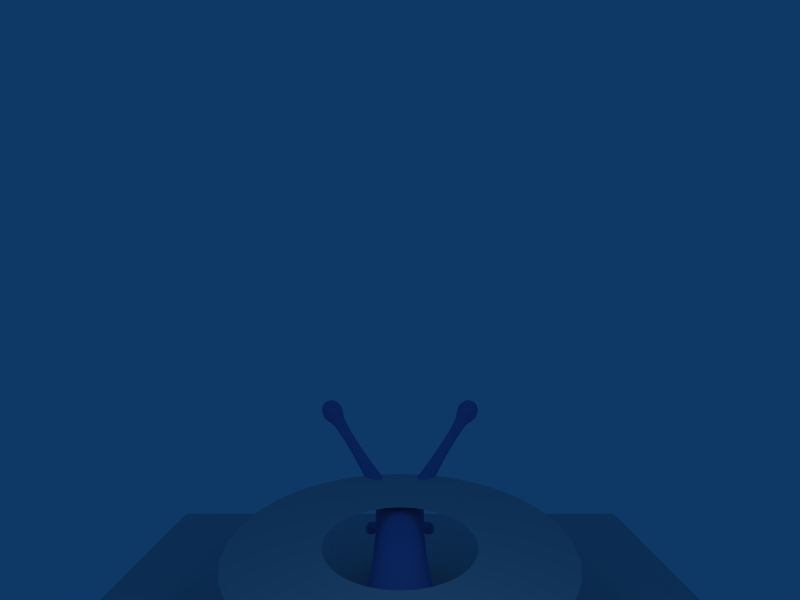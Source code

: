 # Source: Snail.blend  (saved by Blender 2.48.1; exported with 4.5.12 LTS)
import bpy
from mathutils import Matrix  # noqa: F401  (used for matrix-valued properties, if any)

bpy.ops.wm.read_factory_settings(use_empty=True)
scene = bpy.context.scene
scene.name = 'Scene'

# ---- collections
col_collection_1 = bpy.data.collections.new('Collection 1'); scene.collection.children.link(col_collection_1)
col_collection_2 = bpy.data.collections.new('Collection 2'); scene.collection.children.link(col_collection_2)
col_collection_3 = bpy.data.collections.new('Collection 3'); scene.collection.children.link(col_collection_3)

# ---- materials (node trees are filled in below, after node groups)
mat_snail = bpy.data.materials.new('Snail')
mat_snail.alpha_threshold = 0.0
mat_snail.preview_render_type = 'SHADERBALL'
mat_snail.diffuse_color = (0.4628, 0.5461, 0.816, 1.0)
mat_snail.specular_color = (0.5661, 0.8871, 0.9981)
mat_snail.roughness = 1.218
mat_snail.specular_intensity = 0.5603
mat_snail.line_color = (0.0, 0.0, 0.0, 1.0)
mat_shockwave = bpy.data.materials.new('Shockwave')
mat_shockwave.alpha_threshold = 0.0
mat_shockwave.preview_render_type = 'FLAT'
mat_shockwave.roughness = 0.5
mat_slimetrail_001 = bpy.data.materials.new('SlimeTrail.001')
mat_slimetrail_001.alpha_threshold = 0.0
mat_slimetrail_001.preview_render_type = 'FLAT'
mat_slimetrail_001.diffuse_color = (0.4392, 0.6174, 0.7529, 1.0)
mat_slimetrail_001.roughness = 0.5
mat_slimetrail_001.specular_intensity = 0.7318
mat_slimetrail_001.line_color = (0.0, 0.0, 0.0, 1.0)

# ---- material node trees

# ---- world
world_world = bpy.data.worlds.new('World'); scene.world = world_world
world_world.color = (0.05656, 0.2208, 0.4)
world_world.use_sun_shadow = False
world_world.sun_shadow_jitter_overblur = 0.0
world_world.cycles.sampling_method = 'MANUAL'
world_world.cycles.sample_map_resolution = 256

# ---- cameras
cam_camera = bpy.data.cameras.new('Camera')
cam_camera.passepartout_alpha = 0.2
cam_camera.clip_end = 100.0
cam_camera.lens = 25.0
cam_camera.show_passepartout = False
cam_camera.show_safe_areas = True
cam_camera.dof.focus_distance = 0.0
cam_camera.dof.aperture_fstop = 128.0

# ---- lights
light_lamp = bpy.data.lights.new('Lamp', 'POINT')
light_lamp.transmission_factor = 0.0
light_lamp.energy = 100.0
light_lamp.shadow_buffer_clip_start = 0.5
light_lamp.shadow_soft_size = 1.0
light_lamp.shadow_maximum_resolution = 0.006
light_lamp.use_absolute_resolution = True
light_lamp.cycles.use_multiple_importance_sampling = False

# ---- meshes
me_cube_001 = bpy.data.meshes.new('Cube.001')
me_cube_001.from_pydata([(10.0, 10.0, -12.0), (10.0, -10.0, -12.0), (-10.0, -10.0, -12.0), (-10.0, 10.0, -12.0), (10.0, 10.0, 8.0), (10.0, -10.0, 8.0), (-10.0, -10.0, 8.0), (-10.0, 10.0, 8.0), (-10.0, -10.0, -27.0), (-10.0, 10.0, -27.0), (10.0, 10.0, -27.0), (10.0, -10.0, -27.0), (10.0, 30.0, -27.0), (-10.0, 30.0, -27.0), (10.0, 30.0, -12.0), (-10.0, 30.0, -12.0)], [], [(4, 7, 6, 5), (0, 4, 5, 1), (1, 5, 6, 2), (2, 6, 7, 3), (4, 0, 3, 7), (2, 3, 9, 8), (0, 1, 11, 10), (1, 2, 8, 11), (10, 11, 8, 9), (10, 9, 13, 12), (0, 10, 12, 14), (9, 3, 15, 13), (3, 0, 14, 15), (15, 14, 12, 13)])
me_cube_001.use_remesh_preserve_volume = False
me_cube_001.use_remesh_preserve_attributes = False
me_cube_001.use_mirror_vertex_groups = False
me_cube_001.update()
me_cube_002 = bpy.data.meshes.new('Cube.002')
me_cube_002.from_pydata([(1.285, 0.5, -1.0), (-1.285, 0.5, -1.0), (1.156, -1.499, -1.0), (-1.156, -1.499, -1.0), (0.8726, 0.5, 0.09368), (-0.8726, 0.5, 0.09368), (0.7722, -1.502, 0.4931), (-0.7722, -1.502, 0.519), (0.737, -2.501, 0.6675), (-0.737, -2.501, 0.6675), (1.0, -2.501, -1.0), (-1.0, -2.501, -1.0), (0.8521, 1.5, -0.07022), (-0.8521, 1.5, -0.07022), (1.228, 1.5, -1.0), (-1.228, 1.5, -1.0), (0.7886, 2.257, -1.0), (-0.7886, 2.257, -1.0), (0.6342, 2.257, -0.2885), (-0.6342, 2.257, -0.2885), (0.8871, -4.5, -0.5776), (-0.8871, -4.5, -0.5776), (0.7451, -4.481, 0.9251), (-0.7451, -4.481, 0.9251), (0.8613, -5.552, 0.5598), (-0.8613, -5.552, 0.5598), (0.9642, -5.83, 1.263), (-0.9642, -5.83, 1.263), (0.5215, -6.251, 1.294), (-0.5215, -6.251, 1.294), (0.9578, -6.295, 0.8908), (-0.9578, -6.295, 0.8908), (0.6496, -5.946, 1.354), (-0.6496, -5.946, 1.354), (1.062, -5.961, 0.9741), (-1.062, -5.961, 0.9741), (0.6357, -6.398, 0.9942), (-0.6357, -6.398, 0.9942), (2.368, -8.257, 2.978), (-2.367, -8.257, 2.978), (2.684, -7.99, 2.962), (-2.683, -7.99, 2.962), (2.398, -7.949, 3.235), (-2.398, -7.949, 3.235), (2.571, -8.208, 2.856), (-2.571, -8.208, 2.856), (2.239, -8.175, 3.159), (-2.239, -8.175, 3.159), (2.611, -7.873, 3.129), (-2.611, -7.873, 3.129), (0.8969, -5.861, -0.4972), (-0.8969, -5.861, -0.4972), (0.4967, -6.244, -0.4965), (-0.4967, -6.244, -0.4965), (0.8489, -6.2, -0.1296), (-0.8489, -6.2, -0.1296), (0.5679, -5.928, -0.5468), (-0.5679, -5.928, -0.5468), (0.9154, -5.918, -0.2071), (-0.9154, -5.918, -0.2071), (0.5442, -6.267, -0.1962), (-0.5442, -6.267, -0.1962), (0.8125, -6.396, -0.388), (-0.8125, -6.396, -0.388), (1.034, -6.187, -0.3945), (-1.034, -6.187, -0.3945), (0.8267, -6.193, -0.5977), (-0.8267, -6.193, -0.5977), (0.9947, -6.356, -0.3482), (-0.9947, -6.356, -0.3482), (0.7841, -6.382, -0.5676), (-0.7841, -6.382, -0.5676), (1.023, -6.153, -0.568), (-1.023, -6.153, -0.568), (1.226, -6.159, -0.7014), (-1.226, -6.159, -0.7014), (0.8069, -6.561, -0.7006), (-0.8069, -6.561, -0.7006), (1.176, -6.515, -0.316), (-1.176, -6.515, -0.316), (0.8816, -6.23, -0.7534), (-0.8816, -6.23, -0.7534), (1.246, -6.219, -0.3972), (-1.246, -6.219, -0.3972), (0.8568, -6.584, -0.3859), (-0.8568, -6.584, -0.3859), (1.026, -6.685, -0.5604), (-1.026, -6.685, -0.5604), (1.318, -6.411, -0.5689), (-1.318, -6.411, -0.5689), (1.045, -6.419, -0.8356), (-1.045, -6.419, -0.8356), (1.266, -6.632, -0.5081), (-1.266, -6.632, -0.5081), (0.989, -6.667, -0.7961), (-0.989, -6.667, -0.7961), (1.303, -6.366, -0.7967), (-1.303, -6.366, -0.7967), (1.244, -6.61, -0.7364), (-1.244, -6.61, -0.7364), (0.7988, -5.141, 0.9712), (-0.7988, -5.141, 0.9712), (0.2221, -6.05, 1.13), (-0.2221, -6.05, 1.13), (0.8013, -6.133, 0.5346), (-0.8013, -6.133, 0.5346), (0.2864, -6.236, 0.6078), (-0.2864, -6.236, 0.6078), (0.8751, -5.164, -0.48), (-0.8751, -5.164, -0.48), (0.2047, -6.133, -0.5202), (-0.2047, -6.133, -0.5202), (0.8066, -6.101, 0.08796), (-0.8066, -6.101, 0.08796), (0.2755, -5.613, -0.5171), (-0.2755, -5.613, -0.5171), (0.9004, -5.58, -0.02099), (-0.8857, -5.58, -0.02099), (0.3323, -6.272, 0.009091), (-0.3323, -6.272, 0.009091), (0.2469, -5.405, 1.242), (-0.2469, -5.405, 1.242), (0.3291, 0.5, 0.3907), (-0.3291, 0.5, 0.3907), (0.3262, -1.499, 0.9516), (-0.3262, -1.499, 0.9516), (0.3313, -2.501, 0.9105), (-0.3313, -2.501, 0.9105), (0.33, 1.5, 0.1768), (-0.33, 1.5, 0.1768), (0.1447, 3.064, -1.0), (-0.1447, 3.064, -1.0), (0.2251, 2.257, -0.1105), (-0.2251, 2.257, -0.1105), (0.3, -4.481, 1.21), (-0.3, -4.481, 1.21), (8.699e-08, -6.133, -0.2969), (1.853, -7.331, 2.064), (-1.853, -7.331, 2.064), (1.649, -7.386, 2.134), (-1.649, -7.386, 2.134), (1.572, -7.304, 2.323), (-1.572, -7.304, 2.323), (1.863, -7.033, 2.299), (-1.863, -7.033, 2.299), (1.924, -7.119, 2.121), (-1.924, -7.119, 2.121), (1.663, -7.101, 2.364), (-1.663, -7.101, 2.364), (1.235, -0.5, -1.0), (-1.235, -0.5, -1.0), (0.832, -0.5, 0.3156), (-0.832, -0.5, 0.3286), (0.3315, -0.5, 0.6934), (-0.3315, -0.5, 0.6934), (0.9184, -3.501, -0.8333), (-0.9184, -3.501, -0.8333), (0.7213, -3.501, 0.6923), (-0.7213, -3.501, 0.6923), (0.3072, -3.501, 0.9564), (-0.3072, -3.501, 0.9564), (3.06, -8.744, 3.736), (2.261, -8.295, 3.355), (2.325, -8.57, 3.654), (2.656, -8.756, 3.812), (2.783, -8.947, 3.509), (2.505, -8.84, 3.226), (2.388, -8.486, 3.052), (2.71, -8.379, 2.882), (2.96, -8.689, 2.985), (3.105, -8.84, 3.339), (3.3, -8.542, 3.471), (3.236, -8.267, 3.172), (2.905, -8.081, 3.014), (2.778, -7.89, 3.317), (3.056, -7.997, 3.6), (3.173, -8.351, 3.773), (2.851, -8.458, 3.944), (2.601, -8.148, 3.841), (2.456, -7.997, 3.487), (-2.456, -7.997, 3.487), (-2.601, -8.148, 3.841), (-2.851, -8.458, 3.944), (-3.173, -8.351, 3.773), (-3.056, -7.997, 3.6), (-2.778, -7.89, 3.317), (-2.905, -8.081, 3.014), (-3.236, -8.267, 3.172), (-3.3, -8.542, 3.471), (-3.105, -8.84, 3.339), (-2.96, -8.689, 2.985), (-2.71, -8.379, 2.882), (-2.388, -8.486, 3.052), (-2.504, -8.84, 3.226), (-2.783, -8.947, 3.509), (-2.656, -8.756, 3.812), (-2.325, -8.57, 3.654), (-2.261, -8.295, 3.355), (-3.06, -8.744, 3.736), (2.265e-07, -1.5, -7.0), (2.265e-07, -1.5, 7.0), (-7.0, -1.533, 0.0), (7.0, -1.5, 0.0), (1.434e-06, -9.5, 0.0)], [], [(2, 6, 8, 10), (9, 7, 3, 11), (4, 0, 14, 12), (15, 1, 5, 13), (12, 14, 16, 18), (17, 15, 13, 19), (124, 126, 8, 6), (9, 127, 125, 7), (128, 122, 4, 12), (5, 123, 129, 13), (132, 128, 12, 18), (13, 129, 133, 19), (60, 52, 70, 62), (71, 53, 61, 63), (54, 60, 62, 68), (63, 61, 55, 69), (58, 54, 68, 64), (69, 55, 59, 65), (50, 58, 64, 72), (65, 59, 51, 73), (56, 50, 72, 66), (73, 51, 57, 67), (52, 56, 66, 70), (67, 57, 53, 71), (70, 66, 80, 76), (81, 67, 71, 77), (66, 72, 74, 80), (75, 73, 67, 81), (72, 64, 82, 74), (83, 65, 73, 75), (64, 68, 78, 82), (79, 69, 65, 83), (68, 62, 84, 78), (85, 63, 69, 79), (62, 70, 76, 84), (77, 71, 63, 85), (84, 76, 94, 86), (95, 77, 85, 87), (78, 84, 86, 92), (87, 85, 79, 93), (82, 78, 92, 88), (93, 79, 83, 89), (74, 82, 88, 96), (89, 83, 75, 97), (80, 74, 96, 90), (97, 75, 81, 91), (76, 80, 90, 94), (91, 81, 77, 95), (134, 120, 100, 22), (101, 121, 135, 23), (100, 26, 34, 24), (35, 27, 101, 25), (24, 34, 30, 104), (31, 35, 25, 105), (104, 30, 36, 106), (37, 31, 105, 107), (106, 36, 28, 102), (29, 37, 107, 103), (108, 50, 56, 114), (57, 51, 109, 115), (114, 56, 52, 110), (53, 57, 115, 111), (112, 54, 58, 116), (59, 55, 113, 117), (116, 58, 50, 108), (51, 59, 117, 109), (110, 52, 60, 118), (61, 53, 111, 119), (118, 60, 54, 112), (55, 61, 119, 113), (104, 106, 118, 112), (119, 107, 105, 113), (104, 112, 116, 24), (117, 113, 105, 25), (100, 120, 32, 26), (33, 121, 101, 27), (32, 120, 102, 28), (103, 121, 33, 29), (22, 100, 108, 20), (109, 101, 23, 21), (116, 108, 100, 24), (101, 109, 117, 25), (119, 118, 106, 107), (107, 106, 102, 103), (103, 102, 120, 121), (121, 120, 134, 135), (127, 126, 124, 125), (123, 122, 128, 129), (129, 128, 132, 133), (133, 132, 130, 131), (136, 115, 114), (110, 136, 114), (136, 111, 115), (136, 118, 119), (111, 136, 119), (136, 110, 118), (87, 93, 99), (87, 99, 95), (89, 97, 99), (89, 99, 93), (91, 95, 99), (91, 99, 97), (98, 92, 86), (98, 86, 94), (98, 96, 88), (98, 88, 92), (98, 94, 90), (98, 90, 96), (17, 131, 130, 16), (14, 15, 17, 16), (0, 1, 15, 14), (2, 10, 11, 3), (108, 114, 115, 109), (20, 108, 109, 21), (19, 133, 131), (19, 131, 17), (130, 132, 18), (130, 18, 16), (30, 137, 139, 36), (137, 44, 38, 139), (45, 138, 140, 39), (138, 31, 37, 140), (36, 139, 141, 28), (139, 38, 46, 141), (39, 140, 142, 47), (140, 37, 29, 142), (26, 143, 145, 34), (143, 48, 40, 145), (49, 144, 146, 41), (144, 27, 35, 146), (34, 145, 137, 30), (145, 40, 44, 137), (41, 146, 138, 45), (146, 35, 31, 138), (28, 141, 147, 32), (141, 46, 42, 147), (47, 142, 148, 43), (142, 29, 33, 148), (32, 147, 143, 26), (147, 42, 48, 143), (43, 148, 144, 49), (148, 33, 27, 144), (149, 0, 4, 151), (151, 6, 2, 149), (7, 152, 150, 3), (152, 5, 1, 150), (122, 153, 151, 4), (153, 124, 6, 151), (125, 154, 152, 7), (154, 123, 5, 152), (124, 153, 154, 125), (153, 122, 123, 154), (0, 149, 150, 1), (149, 2, 3, 150), (126, 159, 157, 8), (159, 134, 22, 157), (135, 160, 158, 23), (160, 127, 9, 158), (20, 155, 157, 22), (155, 10, 8, 157), (11, 156, 158, 9), (156, 21, 23, 158), (134, 159, 160, 135), (159, 126, 127, 160), (10, 155, 156, 11), (155, 20, 21, 156), (179, 162, 163, 178), (178, 163, 164, 177), (177, 164, 161), (164, 165, 161), (163, 166, 165, 164), (162, 167, 166, 163), (167, 168, 169, 166), (166, 169, 170, 165), (165, 170, 161), (170, 171, 161), (169, 172, 171, 170), (168, 173, 172, 169), (173, 174, 175, 172), (172, 175, 176, 171), (171, 176, 161), (176, 177, 161), (175, 178, 177, 176), (174, 179, 178, 175), (168, 167, 38, 44), (167, 162, 46, 38), (162, 179, 42, 46), (179, 174, 48, 42), (174, 173, 40, 48), (173, 168, 44, 40), (186, 41, 45, 191), (185, 49, 41, 186), (180, 43, 49, 185), (197, 47, 43, 180), (192, 39, 47, 197), (191, 45, 39, 192), (185, 184, 181, 180), (184, 183, 182, 181), (183, 198, 182), (188, 198, 183), (187, 188, 183, 184), (186, 187, 184, 185), (191, 190, 187, 186), (190, 189, 188, 187), (189, 198, 188), (194, 198, 189), (193, 194, 189, 190), (192, 193, 190, 191), (197, 196, 193, 192), (196, 195, 194, 193), (195, 198, 194), (182, 198, 195), (181, 182, 195, 196), (180, 181, 196, 197)])
me_cube_002.polygons.foreach_set('use_smooth', [True] * 214)
_k = {(2, 10): 0.8, (3, 11): 0.8, (0, 14): 0.8, (1, 15): 0.8, (14, 16): 0.8, (15, 17): 0.8, (16, 130): 0.8, (17, 131): 0.8, (20, 108): 0.49804, (21, 109): 0.49804, (0, 149): 0.8, (2, 149): 0.8, (1, 150): 0.8, (3, 150): 0.8, (10, 155): 1.0, (20, 155): 1.0, (11, 156): 1.0, (21, 156): 1.0}
me_cube_002.attributes.new('crease_edge', 'FLOAT', 'EDGE').data.foreach_set('value', [_k.get((min(e.vertices), max(e.vertices)), 0.0) for e in me_cube_002.edges])
_uv = me_cube_002.uv_layers.new(name='UVTex')
_uv.uv.foreach_set('vector', [0.8391, 0.5951, 0.8156, 0.6379, 0.7803, 0.6397, 0.805, 0.5899, 0.7802, 0.7135, 0.8156, 0.7147, 0.8399, 0.7576, 0.8054, 0.7631, 0.8832, 0.6403, 0.9056, 0.6103, 0.9369, 0.6232, 0.9152, 0.6452, 0.938, 0.7276, 0.9067, 0.7413, 0.8836, 0.7117, 0.9157, 0.7061, 0.9152, 0.6452, 0.9369, 0.6232, 0.9583, 0.6424, 0.9404, 0.6545, 0.9591, 0.7079, 0.938, 0.7276, 0.9157, 0.7061, 0.9409, 0.6963, 0.8114, 0.6637, 0.7769, 0.6626, 0.7803, 0.6397, 0.8156, 0.6379, 0.7802, 0.7135, 0.7767, 0.6907, 0.8116, 0.6893, 0.8156, 0.7147, 0.909, 0.6646, 0.8778, 0.6636, 0.8832, 0.6403, 0.9152, 0.6452, 0.8836, 0.7117, 0.8778, 0.6884, 0.9089, 0.6869, 0.9157, 0.7061, 0.9368, 0.6684, 0.909, 0.6646, 0.9152, 0.6452, 0.9404, 0.6545, 0.9157, 0.7061, 0.9089, 0.6869, 0.9372, 0.6825, 0.9409, 0.6963, 0.4983, 0.6414, 0.4726, 0.6413, 0.462, 0.6155, 0.4755, 0.6115, 0.46, 0.7281, 0.4707, 0.7025, 0.4967, 0.7038, 0.4734, 0.7326, 0.5015, 0.6191, 0.4983, 0.6414, 0.4755, 0.6115, 0.4733, 0.5944, 0.4734, 0.7326, 0.4967, 0.7038, 0.4998, 0.7263, 0.4707, 0.7498, 0.4974, 0.5944, 0.5015, 0.6191, 0.4733, 0.5944, 0.4762, 0.587, 0.4707, 0.7498, 0.4998, 0.7263, 0.4951, 0.7508, 0.4733, 0.7574, 0.4269, 0.626, 0.4183, 0.607, 0.4365, 0.5926, 0.442, 0.5998, 0.4334, 0.7499, 0.4157, 0.7341, 0.4252, 0.7158, 0.4393, 0.7429, 0.4427, 0.6428, 0.4269, 0.626, 0.442, 0.5998, 0.4472, 0.6168, 0.4393, 0.7429, 0.4252, 0.7158, 0.4402, 0.6996, 0.4453, 0.7261, 0.4726, 0.6413, 0.4427, 0.6428, 0.4472, 0.6168, 0.462, 0.6155, 0.4453, 0.7261, 0.4402, 0.6996, 0.4707, 0.7025, 0.46, 0.7281, 0.462, 0.6155, 0.4472, 0.6168, 0.4504, 0.6067, 0.4587, 0.6021, 0.448, 0.7365, 0.4453, 0.7261, 0.46, 0.7281, 0.4562, 0.7415, 0.4472, 0.6168, 0.442, 0.5998, 0.4439, 0.5924, 0.4504, 0.6067, 0.4409, 0.7505, 0.4393, 0.7429, 0.4453, 0.7261, 0.448, 0.7365, 0.442, 0.5998, 0.4365, 0.5926, 0.4363, 0.5869, 0.4439, 0.5924, 0.4329, 0.7556, 0.4334, 0.7499, 0.4393, 0.7429, 0.4409, 0.7505, 0.4762, 0.587, 0.4733, 0.5944, 0.4689, 0.5886, 0.4747, 0.5812, 0.466, 0.7555, 0.4707, 0.7498, 0.4733, 0.7574, 0.4715, 0.7632, 0.4733, 0.5944, 0.4755, 0.6115, 0.4676, 0.6026, 0.4689, 0.5886, 0.4652, 0.7413, 0.4734, 0.7326, 0.4707, 0.7498, 0.466, 0.7555, 0.4755, 0.6115, 0.462, 0.6155, 0.4587, 0.6021, 0.4676, 0.6026, 0.4562, 0.7415, 0.46, 0.7281, 0.4734, 0.7326, 0.4652, 0.7413, 0.4676, 0.6026, 0.4587, 0.6021, 0.4553, 0.5821, 0.4613, 0.5905, 0.452, 0.7614, 0.4562, 0.7415, 0.4652, 0.7413, 0.4583, 0.7533, 0.4689, 0.5886, 0.4676, 0.6026, 0.4613, 0.5905, 0.4648, 0.5829, 0.4583, 0.7533, 0.4652, 0.7413, 0.466, 0.7555, 0.4616, 0.7611, 0.4747, 0.5812, 0.4689, 0.5886, 0.4648, 0.5829, 0.4687, 0.5764, 0.4616, 0.7611, 0.466, 0.7555, 0.4715, 0.7632, 0.4652, 0.7678, 0.4439, 0.5924, 0.4363, 0.5869, 0.4407, 0.5808, 0.4462, 0.586, 0.437, 0.762, 0.4329, 0.7556, 0.4409, 0.7505, 0.4429, 0.757, 0.4504, 0.6067, 0.4439, 0.5924, 0.4462, 0.586, 0.4522, 0.5925, 0.4429, 0.757, 0.4409, 0.7505, 0.448, 0.7365, 0.4492, 0.7509, 0.4587, 0.6021, 0.4504, 0.6067, 0.4522, 0.5925, 0.4553, 0.5821, 0.4492, 0.7509, 0.448, 0.7365, 0.4562, 0.7415, 0.452, 0.7614, 0.6977, 0.6624, 0.6478, 0.6596, 0.6805, 0.6325, 0.708, 0.6347, 0.6794, 0.7192, 0.6463, 0.6908, 0.6978, 0.6902, 0.7074, 0.718, 0.6805, 0.6325, 0.643, 0.6097, 0.661, 0.5939, 0.6812, 0.6034, 0.6593, 0.7574, 0.6417, 0.7409, 0.6794, 0.7192, 0.6797, 0.7485, 0.5249, 0.5824, 0.5422, 0.5831, 0.5637, 0.5945, 0.5454, 0.6196, 0.562, 0.753, 0.5403, 0.7638, 0.5227, 0.7639, 0.5442, 0.727, 0.5454, 0.6196, 0.5637, 0.5945, 0.5824, 0.6115, 0.5616, 0.6532, 0.5811, 0.7368, 0.562, 0.753, 0.5442, 0.727, 0.5619, 0.6943, 0.5616, 0.6532, 0.5824, 0.6115, 0.604, 0.6146, 0.6011, 0.6559, 0.6027, 0.7347, 0.5811, 0.7368, 0.5619, 0.6943, 0.6013, 0.6931, 0.4024, 0.6296, 0.4269, 0.626, 0.4427, 0.6428, 0.4267, 0.6603, 0.4402, 0.6996, 0.4252, 0.7158, 0.4012, 0.7095, 0.4216, 0.682, 0.4267, 0.6603, 0.4427, 0.6428, 0.4726, 0.6413, 0.4694, 0.6583, 0.4707, 0.7025, 0.4402, 0.6996, 0.4216, 0.682, 0.4681, 0.6854, 0.5203, 0.6203, 0.5015, 0.6191, 0.4974, 0.5944, 0.5067, 0.5846, 0.4951, 0.7508, 0.4998, 0.7263, 0.5188, 0.7258, 0.5042, 0.761, 0.4055, 0.6107, 0.4183, 0.607, 0.4269, 0.626, 0.4024, 0.6296, 0.4252, 0.7158, 0.4157, 0.7341, 0.4028, 0.7293, 0.4012, 0.7095, 0.4694, 0.6583, 0.4726, 0.6413, 0.4983, 0.6414, 0.5185, 0.656, 0.4967, 0.7038, 0.4707, 0.7025, 0.4681, 0.6854, 0.5167, 0.6902, 0.5185, 0.656, 0.4983, 0.6414, 0.5015, 0.6191, 0.5203, 0.6203, 0.4998, 0.7263, 0.4967, 0.7038, 0.5167, 0.6902, 0.5188, 0.7258, 0.5454, 0.6196, 0.5616, 0.6532, 0.5185, 0.656, 0.5203, 0.6203, 0.5167, 0.6902, 0.5619, 0.6943, 0.5442, 0.727, 0.5188, 0.7258, 0.5454, 0.6196, 0.5203, 0.6203, 0.5067, 0.5846, 0.5249, 0.5824, 0.5042, 0.761, 0.5188, 0.7258, 0.5442, 0.727, 0.5227, 0.7639, 0.6805, 0.6325, 0.6478, 0.6596, 0.6244, 0.6196, 0.643, 0.6097, 0.6232, 0.7306, 0.6463, 0.6908, 0.6794, 0.7192, 0.6417, 0.7409, 0.6244, 0.6196, 0.6478, 0.6596, 0.6011, 0.6559, 0.604, 0.6146, 0.6013, 0.6931, 0.6463, 0.6908, 0.6232, 0.7306, 0.6027, 0.7347, 0.708, 0.6347, 0.6805, 0.6325, 0.7162, 0.5814, 0.7364, 0.5886, 0.7149, 0.7714, 0.6794, 0.7192, 0.7074, 0.718, 0.7355, 0.7644, 0.6949, 0.5856, 0.7162, 0.5814, 0.6805, 0.6325, 0.6812, 0.6034, 0.6794, 0.7192, 0.7149, 0.7714, 0.6934, 0.7668, 0.6797, 0.7485, 0.5167, 0.6902, 0.5185, 0.656, 0.5616, 0.6532, 0.5619, 0.6943, 0.5619, 0.6943, 0.5616, 0.6532, 0.6011, 0.6559, 0.6013, 0.6931, 0.6013, 0.6931, 0.6011, 0.6559, 0.6478, 0.6596, 0.6463, 0.6908, 0.6463, 0.6908, 0.6478, 0.6596, 0.6977, 0.6624, 0.6978, 0.6902, 0.7767, 0.6907, 0.7769, 0.6626, 0.8114, 0.6637, 0.8116, 0.6893, 0.8778, 0.6884, 0.8778, 0.6636, 0.909, 0.6646, 0.9089, 0.6869, 0.9089, 0.6869, 0.909, 0.6646, 0.9368, 0.6684, 0.9372, 0.6825, 0.9372, 0.6825, 0.9368, 0.6684, 0.9763, 0.6705, 0.9763, 0.6794, 0.4808, 0.6722, 0.4216, 0.682, 0.4267, 0.6603, 0.4694, 0.6583, 0.4808, 0.6722, 0.4267, 0.6603, 0.4808, 0.6722, 0.4681, 0.6854, 0.4216, 0.682, 0.4808, 0.6722, 0.5185, 0.656, 0.5167, 0.6902, 0.4681, 0.6854, 0.4808, 0.6722, 0.5167, 0.6902, 0.4808, 0.6722, 0.4694, 0.6583, 0.5185, 0.656, 0.4583, 0.7533, 0.4616, 0.7611, 0.4571, 0.7674, 0.4583, 0.7533, 0.4571, 0.7674, 0.452, 0.7614, 0.437, 0.762, 0.4429, 0.757, 0.4447, 0.7649, 0.4652, 0.7678, 0.4571, 0.7674, 0.4616, 0.7611, 0.4492, 0.7509, 0.452, 0.7614, 0.4447, 0.7649, 0.4492, 0.7509, 0.4447, 0.7649, 0.4429, 0.757, 0.4607, 0.5765, 0.4648, 0.5829, 0.4613, 0.5905, 0.4607, 0.5765, 0.4613, 0.5905, 0.4553, 0.5821, 0.4484, 0.5783, 0.4462, 0.586, 0.4407, 0.5808, 0.4607, 0.5765, 0.4687, 0.5764, 0.4648, 0.5829, 0.4484, 0.5783, 0.4553, 0.5821, 0.4522, 0.5925, 0.4484, 0.5783, 0.4522, 0.5925, 0.4462, 0.586, 0.06009, 0.7003, 0.02371, 0.6703, 0.02391, 0.6571, 0.06121, 0.6283, 0.09606, 0.6088, 0.09433, 0.7209, 0.06009, 0.7003, 0.06121, 0.6283, 0.1417, 0.6069, 0.1399, 0.7242, 0.09433, 0.7209, 0.09606, 0.6088, 0.2329, 0.6142, 0.2785, 0.622, 0.2771, 0.7133, 0.2313, 0.7197, 0.4024, 0.6296, 0.4267, 0.6603, 0.4216, 0.682, 0.4012, 0.7095, 0.3718, 0.6286, 0.4024, 0.6296, 0.4012, 0.7095, 0.3705, 0.7096, 0.9409, 0.6963, 0.9372, 0.6825, 0.9763, 0.6794, 0.9409, 0.6963, 0.9763, 0.6794, 0.9591, 0.7079, 0.9763, 0.6705, 0.9368, 0.6684, 0.9404, 0.6545, 0.9763, 0.6705, 0.9404, 0.6545, 0.9583, 0.6424, 0.5637, 0.5945, 0.5851, 0.5021, 0.5967, 0.507, 0.5824, 0.6115, 0.5851, 0.5021, 0.5896, 0.412, 0.6009, 0.412, 0.5967, 0.507, 0.5809, 0.9371, 0.5801, 0.8435, 0.5918, 0.8435, 0.5925, 0.9371, 0.5801, 0.8435, 0.562, 0.753, 0.5811, 0.7368, 0.5918, 0.8435, 0.5824, 0.6115, 0.5967, 0.507, 0.6085, 0.5067, 0.604, 0.6146, 0.5967, 0.507, 0.6009, 0.412, 0.6143, 0.412, 0.6085, 0.5067, 0.5925, 0.9371, 0.5918, 0.8435, 0.6037, 0.8435, 0.6061, 0.9371, 0.5918, 0.8435, 0.5811, 0.7368, 0.6027, 0.7347, 0.6037, 0.8435, 0.643, 0.6097, 0.6321, 0.5071, 0.6435, 0.5058, 0.661, 0.5939, 0.6321, 0.5071, 0.6416, 0.412, 0.6522, 0.412, 0.6435, 0.5058, 0.6336, 0.9371, 0.6272, 0.8435, 0.6386, 0.8435, 0.6436, 0.9371, 0.6272, 0.8435, 0.6417, 0.7409, 0.6593, 0.7574, 0.6386, 0.8435, 0.5422, 0.5831, 0.5731, 0.5008, 0.5851, 0.5021, 0.5637, 0.5945, 0.5731, 0.5008, 0.5789, 0.412, 0.5896, 0.412, 0.5851, 0.5021, 0.5704, 0.9371, 0.5681, 0.8435, 0.5801, 0.8435, 0.5809, 0.9371, 0.5681, 0.8435, 0.5403, 0.7638, 0.562, 0.753, 0.5801, 0.8435, 0.604, 0.6146, 0.6085, 0.5067, 0.6201, 0.5099, 0.6244, 0.6196, 0.6085, 0.5067, 0.6143, 0.412, 0.6286, 0.412, 0.6201, 0.5099, 0.6061, 0.9371, 0.6037, 0.8435, 0.6154, 0.8435, 0.6208, 0.9371, 0.6037, 0.8435, 0.6027, 0.7347, 0.6232, 0.7306, 0.6154, 0.8435, 0.6244, 0.6196, 0.6201, 0.5099, 0.6321, 0.5071, 0.643, 0.6097, 0.6201, 0.5099, 0.6286, 0.412, 0.6416, 0.412, 0.6321, 0.5071, 0.6208, 0.9371, 0.6154, 0.8435, 0.6272, 0.8435, 0.6336, 0.9371, 0.6154, 0.8435, 0.6232, 0.7306, 0.6417, 0.7409, 0.6272, 0.8435, 0.8726, 0.6017, 0.9056, 0.6103, 0.8832, 0.6403, 0.8498, 0.6389, 0.8498, 0.6389, 0.8156, 0.6379, 0.8391, 0.5951, 0.8726, 0.6017, 0.8156, 0.7147, 0.8501, 0.7135, 0.8736, 0.7504, 0.8399, 0.7576, 0.8501, 0.7135, 0.8836, 0.7117, 0.9067, 0.7413, 0.8736, 0.7504, 0.8778, 0.6636, 0.8449, 0.6634, 0.8498, 0.6389, 0.8832, 0.6403, 0.8449, 0.6634, 0.8114, 0.6637, 0.8156, 0.6379, 0.8498, 0.6389, 0.8116, 0.6893, 0.8449, 0.6892, 0.8501, 0.7135, 0.8156, 0.7147, 0.8449, 0.6892, 0.8778, 0.6884, 0.8836, 0.7117, 0.8501, 0.7135, 0.8114, 0.6637, 0.8449, 0.6634, 0.8449, 0.6892, 0.8116, 0.6893, 0.8449, 0.6634, 0.8778, 0.6636, 0.8778, 0.6884, 0.8449, 0.6892, 0.1417, 0.6069, 0.1874, 0.6099, 0.1856, 0.7226, 0.1399, 0.7242, 0.1874, 0.6099, 0.2329, 0.6142, 0.2313, 0.7197, 0.1856, 0.7226, 0.7769, 0.6626, 0.7393, 0.6629, 0.7443, 0.6384, 0.7803, 0.6397, 0.7393, 0.6629, 0.6977, 0.6624, 0.708, 0.6347, 0.7443, 0.6384, 0.6978, 0.6902, 0.7393, 0.6902, 0.744, 0.7148, 0.7074, 0.718, 0.7393, 0.6902, 0.7767, 0.6907, 0.7802, 0.7135, 0.744, 0.7148, 0.7364, 0.5886, 0.7704, 0.5893, 0.7443, 0.6384, 0.708, 0.6347, 0.7704, 0.5893, 0.805, 0.5899, 0.7803, 0.6397, 0.7443, 0.6384, 0.8054, 0.7631, 0.7702, 0.7638, 0.744, 0.7148, 0.7802, 0.7135, 0.7702, 0.7638, 0.7355, 0.7644, 0.7074, 0.718, 0.744, 0.7148, 0.6977, 0.6624, 0.7393, 0.6629, 0.7393, 0.6902, 0.6978, 0.6902, 0.7393, 0.6629, 0.7769, 0.6626, 0.7767, 0.6907, 0.7393, 0.6902, 0.2785, 0.622, 0.3247, 0.6265, 0.3234, 0.7103, 0.2771, 0.7133, 0.3247, 0.6265, 0.3718, 0.6286, 0.3705, 0.7096, 0.3234, 0.7103, 0.6294, 0.3966, 0.6152, 0.3972, 0.6147, 0.3826, 0.63, 0.3828, 0.63, 0.3828, 0.6147, 0.3826, 0.6126, 0.3669, 0.628, 0.3692, 0.628, 0.3692, 0.6126, 0.3669, 0.63, 0.3538, 0.6126, 0.3669, 0.5991, 0.3716, 0.5932, 0.3579, 0.6147, 0.3826, 0.6002, 0.3843, 0.5991, 0.3716, 0.6126, 0.3669, 0.6152, 0.3972, 0.6014, 0.3976, 0.6002, 0.3843, 0.6147, 0.3826, 0.6014, 0.3976, 0.5871, 0.3979, 0.5846, 0.3845, 0.6002, 0.3843, 0.6002, 0.3843, 0.5846, 0.3845, 0.5863, 0.372, 0.5991, 0.3716, 0.5991, 0.3716, 0.5863, 0.372, 0.5932, 0.3579, 0.5863, 0.372, 0.5748, 0.3667, 0.5932, 0.3579, 0.5846, 0.3845, 0.5661, 0.3807, 0.5748, 0.3667, 0.5863, 0.372, 0.5871, 0.3979, 0.5691, 0.3998, 0.5661, 0.3807, 0.5846, 0.3845, 0.6601, 0.3987, 0.6442, 0.3967, 0.6462, 0.3824, 0.664, 0.3807, 0.664, 0.3807, 0.6462, 0.3824, 0.6421, 0.368, 0.6513, 0.3595, 0.6513, 0.3595, 0.6421, 0.368, 0.63, 0.3538, 0.6421, 0.368, 0.628, 0.3692, 0.63, 0.3538, 0.6462, 0.3824, 0.63, 0.3828, 0.628, 0.3692, 0.6421, 0.368, 0.6442, 0.3967, 0.6294, 0.3966, 0.63, 0.3828, 0.6462, 0.3824, 0.5871, 0.3979, 0.6014, 0.3976, 0.6009, 0.412, 0.5896, 0.412, 0.6014, 0.3976, 0.6152, 0.3972, 0.6143, 0.412, 0.6009, 0.412, 0.6152, 0.3972, 0.6294, 0.3966, 0.6286, 0.412, 0.6143, 0.412, 0.6294, 0.3966, 0.6442, 0.3967, 0.6416, 0.412, 0.6286, 0.412, 0.6442, 0.3967, 0.6601, 0.3987, 0.6522, 0.412, 0.6416, 0.412, 0.5691, 0.3998, 0.5871, 0.3979, 0.5896, 0.412, 0.5789, 0.412, 0.5609, 0.9493, 0.5704, 0.9371, 0.5809, 0.9371, 0.5789, 0.9511, 0.636, 0.9523, 0.6336, 0.9371, 0.6436, 0.9371, 0.6519, 0.9504, 0.6212, 0.9525, 0.6208, 0.9371, 0.6336, 0.9371, 0.636, 0.9523, 0.607, 0.9519, 0.6061, 0.9371, 0.6208, 0.9371, 0.6212, 0.9525, 0.5932, 0.9514, 0.5925, 0.9371, 0.6061, 0.9371, 0.607, 0.9519, 0.5789, 0.9511, 0.5809, 0.9371, 0.5925, 0.9371, 0.5932, 0.9514, 0.636, 0.9523, 0.638, 0.9666, 0.6218, 0.9663, 0.6212, 0.9525, 0.638, 0.9666, 0.6339, 0.9811, 0.6198, 0.9799, 0.6218, 0.9663, 0.6339, 0.9811, 0.6218, 0.9952, 0.6198, 0.9799, 0.6431, 0.9895, 0.6218, 0.9952, 0.6339, 0.9811, 0.6558, 0.9683, 0.6431, 0.9895, 0.6339, 0.9811, 0.638, 0.9666, 0.6519, 0.9504, 0.6558, 0.9683, 0.638, 0.9666, 0.636, 0.9523, 0.5789, 0.9511, 0.5764, 0.9645, 0.5579, 0.9683, 0.5609, 0.9493, 0.5764, 0.9645, 0.5781, 0.977, 0.5666, 0.9824, 0.5579, 0.9683, 0.5781, 0.977, 0.585, 0.9911, 0.5666, 0.9824, 0.5909, 0.9774, 0.585, 0.9911, 0.5781, 0.977, 0.592, 0.9647, 0.5909, 0.9774, 0.5781, 0.977, 0.5764, 0.9645, 0.5932, 0.9514, 0.592, 0.9647, 0.5764, 0.9645, 0.5789, 0.9511, 0.607, 0.9519, 0.6065, 0.9664, 0.592, 0.9647, 0.5932, 0.9514, 0.6065, 0.9664, 0.6044, 0.9821, 0.5909, 0.9774, 0.592, 0.9647, 0.6044, 0.9821, 0.585, 0.9911, 0.5909, 0.9774, 0.6198, 0.9799, 0.6218, 0.9952, 0.6044, 0.9821, 0.6218, 0.9663, 0.6198, 0.9799, 0.6044, 0.9821, 0.6065, 0.9664, 0.6212, 0.9525, 0.6218, 0.9663, 0.6065, 0.9664, 0.607, 0.9519])
me_cube_002.materials.append(mat_snail)
me_cube_002.use_remesh_preserve_volume = False
me_cube_002.use_remesh_preserve_attributes = False
me_cube_002.use_mirror_vertex_groups = False
me_cube_002.update()
me_circle = bpy.data.meshes.new('Circle')
me_circle.from_pydata([(0.7071, 0.7071, 0.0), (0.8315, 0.5556, 0.0), (0.9239, 0.3827, 0.0), (0.9808, 0.1951, 0.0), (1.0, 7.55e-08, 0.0), (0.9808, -0.1951, 0.0), (0.9239, -0.3827, 0.0), (0.8315, -0.5556, 0.0), (0.7071, -0.7071, 0.0), (0.5556, -0.8315, 0.0), (0.3827, -0.9239, 0.0), (0.1951, -0.9808, 0.0), (-3.258e-07, -1.0, 0.0), (-0.1951, -0.9808, 0.0), (-0.3827, -0.9239, 0.0), (-0.5556, -0.8315, 0.0), (-0.7071, -0.7071, 0.0), (-0.8315, -0.5556, 0.0), (-0.9239, -0.3827, 0.0), (-0.9808, -0.1951, 0.0), (-1.0, 9.656e-07, 0.0), (-0.9808, 0.1951, 0.0), (-0.9239, 0.3827, 0.0), (-0.8315, 0.5556, 0.0), (-0.7071, 0.7071, 0.0), (-0.5556, 0.8315, 0.0), (-0.3827, 0.9239, 0.0), (-0.1951, 0.9808, 0.0), (1.605e-06, 1.0, 0.0), (0.1951, 0.9808, 0.0), (0.3827, 0.9239, 0.0), (0.5556, 0.8315, 0.0), (0.3168, 0.3168, -3.124e-09), (0.3725, 0.2489, -2.454e-09), (0.4139, 0.1714, -1.69e-09), (0.4394, 0.0874, -8.618e-10), (0.448, 3.382e-08, -3.335e-16), (0.4394, -0.0874, 8.618e-10), (0.4139, -0.1714, 1.69e-09), (0.3725, -0.2489, 2.454e-09), (0.3168, -0.3168, 3.124e-09), (0.2489, -0.3725, 3.673e-09), (0.1714, -0.4139, 4.081e-09), (0.0874, -0.4394, 4.332e-09), (-1.46e-07, -0.448, 4.417e-09), (-0.0874, -0.4394, 4.332e-09), (-0.1714, -0.4139, 4.081e-09), (-0.2489, -0.3725, 3.673e-09), (-0.3168, -0.3168, 3.124e-09), (-0.3725, -0.2489, 2.454e-09), (-0.4139, -0.1714, 1.69e-09), (-0.4394, -0.0874, 8.618e-10), (-0.448, 4.326e-07, -4.265e-15), (-0.4394, 0.0874, -8.618e-10), (-0.4139, 0.1714, -1.69e-09), (-0.3725, 0.2489, -2.454e-09), (-0.3168, 0.3168, -3.124e-09), (-0.2489, 0.3725, -3.673e-09), (-0.1714, 0.4139, -4.081e-09), (-0.0874, 0.4394, -4.332e-09), (7.192e-07, 0.448, -4.417e-09), (0.0874, 0.4394, -4.332e-09), (0.1714, 0.4139, -4.081e-09), (0.2489, 0.3725, -3.673e-09)], [], [(1, 0, 32, 33), (1, 33, 34, 2), (2, 34, 35, 3), (3, 35, 36, 4), (4, 36, 37, 5), (5, 37, 38, 6), (6, 38, 39, 7), (7, 39, 40, 8), (8, 40, 41, 9), (9, 41, 42, 10), (10, 42, 43, 11), (11, 43, 44, 12), (12, 44, 45, 13), (13, 45, 46, 14), (14, 46, 47, 15), (15, 47, 48, 16), (16, 48, 49, 17), (17, 49, 50, 18), (18, 50, 51, 19), (20, 19, 51, 52), (20, 52, 53, 21), (22, 21, 53, 54), (23, 22, 54, 55), (23, 55, 56, 24), (24, 56, 57, 25), (25, 57, 58, 26), (26, 58, 59, 27), (27, 59, 60, 28), (29, 28, 60, 61), (29, 61, 62, 30), (31, 30, 62, 63), (32, 0, 31, 63)])
_uv = me_circle.uv_layers.new(name='UVTex')
_uv.uv.foreach_set('vector', [1.0, 1.0, 1.192e-07, 1.0, -5.96e-08, 1.192e-07, 1.0, -5.96e-08, 1.0, 1.0, 1.0, -5.96e-08, -5.96e-08, 1.192e-07, 1.192e-07, 1.0, 1.0, 1.0, 1.0, -5.96e-08, -5.96e-08, 1.192e-07, 1.192e-07, 1.0, 1.0, 1.0, 1.0, -5.96e-08, -5.96e-08, 1.192e-07, 1.192e-07, 1.0, 1.0, 1.0, 1.0, -5.96e-08, -5.96e-08, 1.192e-07, 1.192e-07, 1.0, 1.0, 1.0, 1.0, -5.96e-08, -5.96e-08, 1.192e-07, 1.192e-07, 1.0, 1.0, 1.0, 1.0, -5.96e-08, -5.96e-08, 1.192e-07, 1.192e-07, 1.0, 1.0, 1.0, 1.0, -5.96e-08, -5.96e-08, 1.192e-07, 1.192e-07, 1.0, 1.0, 1.0, 1.0, -5.96e-08, -5.96e-08, 1.192e-07, 1.192e-07, 1.0, 1.0, 1.0, 1.0, -5.96e-08, -5.96e-08, 1.192e-07, 1.192e-07, 1.0, 1.0, 1.0, 1.0, -5.96e-08, -5.96e-08, 1.192e-07, 1.192e-07, 1.0, 1.0, 1.0, 1.0, -5.96e-08, -5.96e-08, 1.192e-07, 1.192e-07, 1.0, 1.0, 1.0, 1.0, -5.96e-08, -5.96e-08, 1.192e-07, 1.192e-07, 1.0, 1.0, 1.0, 1.0, -5.96e-08, -5.96e-08, 1.192e-07, 1.192e-07, 1.0, 1.0, 1.0, 1.0, -5.96e-08, -5.96e-08, 1.192e-07, 1.192e-07, 1.0, 1.0, 1.0, 1.0, -5.96e-08, -5.96e-08, 1.192e-07, 1.192e-07, 1.0, 1.0, 1.0, 1.0, -5.96e-08, -5.96e-08, 1.192e-07, 1.192e-07, 1.0, 1.0, 1.0, 1.0, -5.96e-08, -5.96e-08, 1.192e-07, 1.192e-07, 1.0, 1.0, 1.0, 1.0, -5.96e-08, -5.96e-08, 1.192e-07, 1.192e-07, 1.0, 1.0, 1.0, 1.192e-07, 1.0, -5.96e-08, 1.192e-07, 1.0, -5.96e-08, 1.0, 1.0, 1.0, -5.96e-08, -5.96e-08, 1.192e-07, 1.192e-07, 1.0, 1.0, 1.0, 1.192e-07, 1.0, -5.96e-08, 1.192e-07, 1.0, -5.96e-08, 1.0, 1.0, 1.192e-07, 1.0, -5.96e-08, 1.192e-07, 1.0, -5.96e-08, 1.0, 1.0, 1.0, -5.96e-08, -5.96e-08, 1.192e-07, 1.192e-07, 1.0, 1.0, 1.0, 1.0, -5.96e-08, -5.96e-08, 1.192e-07, 1.192e-07, 1.0, 1.0, 1.0, 1.0, -5.96e-08, -5.96e-08, 1.192e-07, 1.192e-07, 1.0, 1.0, 1.0, 1.0, -5.96e-08, -5.96e-08, 1.192e-07, 1.192e-07, 1.0, 1.0, 1.0, 1.0, -5.96e-08, -5.96e-08, 1.192e-07, 1.192e-07, 1.0, 1.0, 1.0, 1.192e-07, 1.0, -5.96e-08, 1.192e-07, 1.0, -5.96e-08, 1.0, 1.0, 1.0, -5.96e-08, -5.96e-08, 1.192e-07, 1.192e-07, 1.0, 1.0, 1.0, 1.192e-07, 1.0, -5.96e-08, 1.192e-07, 1.0, -5.96e-08, -5.96e-08, 1.192e-07, 1.192e-07, 1.0, 1.0, 1.0, 1.0, -5.96e-08])
me_circle.materials.append(mat_shockwave)
me_circle.use_remesh_preserve_volume = False
me_circle.use_remesh_preserve_attributes = False
me_circle.use_mirror_vertex_groups = False
me_circle.update()
me_cube_004 = bpy.data.meshes.new('Cube.004')
me_cube_004.from_pydata([(0.6488, -0.6488, 0.1), (-0.6488, -0.6488, 0.1), (0.6488, 0.6488, 0.1), (-0.6488, 0.6488, 0.1), (0.345, -0.345, 0.235), (0.345, 0.345, 0.235), (-0.345, -0.345, 0.235), (-0.345, 0.345, 0.235), (0.7137, 0.7137, -0.035), (-0.7137, 0.7137, -0.035), (0.7137, -0.7137, -0.035), (-0.7137, -0.7137, -0.035)], [], [(3, 7, 5, 2), (7, 6, 4, 5), (0, 4, 6, 1), (4, 0, 2, 5), (3, 1, 6, 7), (3, 2, 8, 9), (1, 3, 9, 11), (2, 0, 10, 8), (0, 1, 11, 10)])
me_cube_004.polygons.foreach_set('use_smooth', [True] * 9)
_uv = me_cube_004.uv_layers.new(name='UVTex')
_uv.uv.foreach_set('vector', [0.05792, 0.9337, 0.265, 0.7306, 0.735, 0.7306, 0.9421, 0.9337, 0.265, 0.7306, 0.265, 0.2694, 0.735, 0.2694, 0.735, 0.7306, 0.9421, 0.06632, 0.735, 0.2694, 0.265, 0.2694, 0.05792, 0.06632, 0.735, 0.2694, 0.9421, 0.06632, 0.9421, 0.9337, 0.735, 0.7306, 0.05792, 0.9337, 0.05792, 0.06632, 0.265, 0.2694, 0.265, 0.7306, 0.05792, 0.9337, 0.9421, 0.9337, 0.9863, 0.977, 0.01372, 0.977, 0.05792, 0.06632, 0.05792, 0.9337, 0.01372, 0.977, 0.01372, 0.02296, 0.9421, 0.9337, 0.9421, 0.06632, 0.9863, 0.02295, 0.9863, 0.977, 0.9421, 0.06632, 0.05792, 0.06632, 0.01372, 0.02296, 0.9863, 0.02295])
me_cube_004.materials.append(mat_slimetrail_001)
me_cube_004.use_remesh_preserve_volume = False
me_cube_004.use_remesh_preserve_attributes = False
me_cube_004.use_mirror_vertex_groups = False
me_cube_004.update()
me_snail = bpy.data.meshes.new('Snail')
me_snail.from_pydata([(-0.5, -0.5, 0.5), (-0.5, -0.5, -0.5), (0.5, -0.5, -0.5), (0.5, -0.5, 0.5), (0.5, 0.5, -0.5), (0.5, 0.5, 0.5), (-0.5, 0.5, -0.5), (-0.5, 0.5, 0.5)], [], [(0, 1, 2, 3), (4, 5, 3, 2), (5, 4, 6, 7), (1, 0, 7, 6), (0, 3, 5, 7), (6, 4, 2, 1)])
_uv = me_snail.uv_layers.new(name='UVTex')
_uv.uv.foreach_set('vector', [0.3906, 0.3906, 0.3906, 0.707, 0.707, 0.707, 0.707, 0.3906, 0.3555, 0.3555, 0.3555, 0.6719, 0.6719, 0.6719, 0.6719, 0.3555, 0.6445, 0.6445, 0.6445, 0.3281, 0.3281, 0.3281, 0.3281, 0.6445, 0.6719, 0.6719, 0.6719, 0.3555, 0.3555, 0.3555, 0.3555, 0.6719, 0.6719, 0.6719, 0.6719, 0.3555, 0.3555, 0.3555, 0.3555, 0.6719, 0.6445, 0.6445, 0.3281, 0.6445, 0.3281, 0.3281, 0.6445, 0.3281])
me_snail.materials.append(mat_snail)
me_snail.use_remesh_preserve_volume = False
me_snail.use_remesh_preserve_attributes = False
me_snail.use_mirror_vertex_groups = False
me_snail.update()
me_cube = bpy.data.meshes.new('Cube')
me_cube.from_pydata([(-0.4997, 0.4826, 0.5), (-0.4997, 0.4826, -0.4648), (0.5, 0.5, -0.4648), (0.5, 0.5, 0.5), (0.4822, 1.517, -0.4648), (0.4822, 1.517, 0.5), (-0.5174, 1.5, -0.4648), (-0.5174, 1.5, 0.5)], [], [(0, 1, 2, 3), (4, 5, 3, 2), (5, 4, 6, 7), (1, 0, 7, 6), (0, 3, 5, 7), (4, 2, 1, 6)])
_uv = me_cube.uv_layers.new(name='UVTex')
_uv.uv.foreach_set('vector', [0.3906, 0.3906, 0.3906, 0.707, 0.707, 0.707, 0.707, 0.3906, 0.3555, 0.3555, 0.3555, 0.6719, 0.6719, 0.6719, 0.6719, 0.3555, 0.6445, 0.6445, 0.6445, 0.3281, 0.3281, 0.3281, 0.3281, 0.6445, 0.6719, 0.6719, 0.6719, 0.3555, 0.3555, 0.3555, 0.3555, 0.6719, 0.6719, 0.6719, 0.6719, 0.3555, 0.3555, 0.3555, 0.3555, 0.6719, 0.3555, 0.3555, 0.6719, 0.3555, 0.6719, 0.6719, 0.3555, 0.6719])
me_cube.materials.append(mat_snail)
me_cube.use_remesh_preserve_volume = False
me_cube.use_remesh_preserve_attributes = False
me_cube.use_mirror_vertex_groups = False
me_cube.update()
arm_armature = bpy.data.armatures.new('Armature')  # bones are not reproduced

# ---- objects
ob_cube = bpy.data.objects.new('Cube', me_cube_001)
ob_trailspawn = bpy.data.objects.new('TrailSpawn', None)
ob_snailarmature = bpy.data.objects.new('SnailArmature', arm_armature)
ob_cameratargetgoalbase = bpy.data.objects.new('CameraTargetGoalBase', None)
ob_cameratargetgoal = bpy.data.objects.new('CameraTargetGoal', None)
ob_cameratargetgoal_001 = bpy.data.objects.new('CameraTargetGoal.001', None)
ob_body = bpy.data.objects.new('Body', me_cube_002)
ob_shockwave = bpy.data.objects.new('Shockwave', me_circle)
ob_camera = bpy.data.objects.new('Camera', cam_camera)
ob_trail = bpy.data.objects.new('Trail', me_cube_004)
ob_raycluster_008 = bpy.data.objects.new('RayCluster.008', None)
ob_hray_051 = bpy.data.objects.new('HRay.051', None)
ob_hray_050 = bpy.data.objects.new('HRay.050', None)
ob_hray_049 = bpy.data.objects.new('HRay.049', None)
ob_hray_048 = bpy.data.objects.new('HRay.048', None)
ob_hray_031 = bpy.data.objects.new('HRay.031', None)
ob_hray_030 = bpy.data.objects.new('HRay.030', None)
ob_raycluster_009 = bpy.data.objects.new('RayCluster.009', None)
ob_hray_029 = bpy.data.objects.new('HRay.029', None)
ob_hray_027 = bpy.data.objects.new('HRay.027', None)
ob_hray_026 = bpy.data.objects.new('HRay.026', None)
ob_hray_025 = bpy.data.objects.new('HRay.025', None)
ob_hray_024 = bpy.data.objects.new('HRay.024', None)
ob_hray_028 = bpy.data.objects.new('HRay.028', None)
ob_raycluster_011 = bpy.data.objects.new('RayCluster.011', None)
ob_hray_063 = bpy.data.objects.new('HRay.063', None)
ob_hray_062 = bpy.data.objects.new('HRay.062', None)
ob_hray_061 = bpy.data.objects.new('HRay.061', None)
ob_hray_060 = bpy.data.objects.new('HRay.060', None)
ob_hray_059 = bpy.data.objects.new('HRay.059', None)
ob_hray_058 = bpy.data.objects.new('HRay.058', None)
ob_raycluster_010 = bpy.data.objects.new('RayCluster.010', None)
ob_hray_057 = bpy.data.objects.new('HRay.057', None)
ob_hray_056 = bpy.data.objects.new('HRay.056', None)
ob_hray_055 = bpy.data.objects.new('HRay.055', None)
ob_hray_054 = bpy.data.objects.new('HRay.054', None)
ob_hray_053 = bpy.data.objects.new('HRay.053', None)
ob_hray_052 = bpy.data.objects.new('HRay.052', None)
ob_raycluster_001 = bpy.data.objects.new('RayCluster.001', None)
ob_hray_014 = bpy.data.objects.new('HRay.014', None)
ob_hray_012 = bpy.data.objects.new('HRay.012', None)
ob_hray_011 = bpy.data.objects.new('HRay.011', None)
ob_hray_009 = bpy.data.objects.new('HRay.009', None)
ob_hray_008 = bpy.data.objects.new('HRay.008', None)
ob_hray_007 = bpy.data.objects.new('HRay.007', None)
ob_raycluster = bpy.data.objects.new('RayCluster', None)
ob_hray_006 = bpy.data.objects.new('HRay.006', None)
ob_hray_005 = bpy.data.objects.new('HRay.005', None)
ob_hray_004 = bpy.data.objects.new('HRay.004', None)
ob_hray_002 = bpy.data.objects.new('HRay.002', None)
ob_hray_001 = bpy.data.objects.new('HRay.001', None)
ob_hray = bpy.data.objects.new('HRay', None)
ob_raycluster_007 = bpy.data.objects.new('RayCluster.007', None)
ob_hray_071 = bpy.data.objects.new('HRay.071', None)
ob_hray_070 = bpy.data.objects.new('HRay.070', None)
ob_hray_069 = bpy.data.objects.new('HRay.069', None)
ob_hray_068 = bpy.data.objects.new('HRay.068', None)
ob_hray_067 = bpy.data.objects.new('HRay.067', None)
ob_hray_066 = bpy.data.objects.new('HRay.066', None)
ob_raycluster_006 = bpy.data.objects.new('RayCluster.006', None)
ob_hray_065 = bpy.data.objects.new('HRay.065', None)
ob_hray_064 = bpy.data.objects.new('HRay.064', None)
ob_hray_022 = bpy.data.objects.new('HRay.022', None)
ob_hray_021 = bpy.data.objects.new('HRay.021', None)
ob_hray_018 = bpy.data.objects.new('HRay.018', None)
ob_hray_017 = bpy.data.objects.new('HRay.017', None)
ob_eyeray_r = bpy.data.objects.new('EyeRay_R', None)
ob_eyeray_l = bpy.data.objects.new('EyeRay_L', None)
ob_raycluster_005 = bpy.data.objects.new('RayCluster.005', None)
ob_hray_087 = bpy.data.objects.new('HRay.087', None)
ob_hray_086 = bpy.data.objects.new('HRay.086', None)
ob_hray_085 = bpy.data.objects.new('HRay.085', None)
ob_hray_084 = bpy.data.objects.new('HRay.084', None)
ob_hray_083 = bpy.data.objects.new('HRay.083', None)
ob_hray_082 = bpy.data.objects.new('HRay.082', None)
ob_raycluster_004 = bpy.data.objects.new('RayCluster.004', None)
ob_hray_081 = bpy.data.objects.new('HRay.081', None)
ob_hray_080 = bpy.data.objects.new('HRay.080', None)
ob_hray_079 = bpy.data.objects.new('HRay.079', None)
ob_hray_078 = bpy.data.objects.new('HRay.078', None)
ob_hray_077 = bpy.data.objects.new('HRay.077', None)
ob_hray_076 = bpy.data.objects.new('HRay.076', None)
ob_raycluster_003 = bpy.data.objects.new('RayCluster.003', None)
ob_hray_075 = bpy.data.objects.new('HRay.075', None)
ob_hray_074 = bpy.data.objects.new('HRay.074', None)
ob_hray_073 = bpy.data.objects.new('HRay.073', None)
ob_hray_072 = bpy.data.objects.new('HRay.072', None)
ob_hray_023 = bpy.data.objects.new('HRay.023', None)
ob_hray_020 = bpy.data.objects.new('HRay.020', None)
ob_raycluster_002 = bpy.data.objects.new('RayCluster.002', None)
ob_hray_019 = bpy.data.objects.new('HRay.019', None)
ob_hray_016 = bpy.data.objects.new('HRay.016', None)
ob_hray_015 = bpy.data.objects.new('HRay.015', None)
ob_hray_013 = bpy.data.objects.new('HRay.013', None)
ob_hray_010 = bpy.data.objects.new('HRay.010', None)
ob_hray_003 = bpy.data.objects.new('HRay.003', None)
ob_lamp = bpy.data.objects.new('Lamp', light_lamp)
ob_snail = bpy.data.objects.new('Snail', me_snail)
ob_tail = bpy.data.objects.new('Tail', None)
ob_childpivot = bpy.data.objects.new('ChildPivot', None)
ob_fulcrum_004 = bpy.data.objects.new('Fulcrum.004', None)
ob_tail1 = bpy.data.objects.new('Tail1', me_cube)
ob_childpivot_003 = bpy.data.objects.new('ChildPivot.003', None)
ob_fulcrum = bpy.data.objects.new('Fulcrum', None)
ob_tail2 = bpy.data.objects.new('Tail2', me_cube)
ob_head = bpy.data.objects.new('Head', None)
ob_childpivot_001 = bpy.data.objects.new('ChildPivot.001', None)
ob_fulcrum_002 = bpy.data.objects.new('Fulcrum.002', None)
ob_head1 = bpy.data.objects.new('Head1', me_cube)
ob_childpivot_002 = bpy.data.objects.new('ChildPivot.002', None)
ob_head2 = bpy.data.objects.new('Head2', me_cube)
ob_fulcrum_001 = bpy.data.objects.new('Fulcrum.001', None)
ob_cargohold = bpy.data.objects.new('CargoHold', None)

# ---- transforms, parenting, visibility, modifiers, constraints
ob_cube.location = (0.0, 0.0, -10.0)
ob_cube.lock_rotations_4d = False
ob_cube.empty_display_type = 'ARROWS'
ob_cube.lineart.crease_threshold = 0.0
ob_trailspawn.parent = ob_snail
ob_trailspawn.location = (0.0, 0.0, -1.0)
ob_trailspawn.lock_rotations_4d = False
ob_trailspawn.empty_display_type = 'ARROWS'
ob_trailspawn.empty_image_offset = (0.0, 0.0)
ob_trailspawn.lineart.crease_threshold = 0.0
ob_snailarmature.parent = ob_snail
ob_snailarmature.location = (0.0, 0.0, 0.0)
ob_snailarmature.lock_rotations_4d = False
ob_snailarmature.empty_display_type = 'ARROWS'
ob_snailarmature.show_in_front = True
ob_snailarmature.lineart.crease_threshold = 0.0
ob_cameratargetgoalbase.parent = ob_snailarmature
ob_cameratargetgoalbase.matrix_parent_inverse = Matrix(((1.0, 0.0, 8.98e-15, 9.567e-06), (5.776e-19, 1.0, -9.537e-07, -4.0), (-1.224e-13, 9.537e-07, 1.0, -1.359e-05), (0.0, 0.0, 0.0, 1.0)))
ob_cameratargetgoalbase.location = (0.0, 4.0, 1.0)
ob_cameratargetgoalbase.lock_rotations_4d = False
ob_cameratargetgoalbase.empty_display_type = 'ARROWS'
ob_cameratargetgoalbase.empty_image_offset = (0.0, 0.0)
ob_cameratargetgoalbase.lineart.crease_threshold = 0.0
ob_cameratargetgoal.parent = ob_cameratargetgoalbase
ob_cameratargetgoal.location = (0.0, -1.049e-05, 7.0)
ob_cameratargetgoal.rotation_euler = (1.571, -6.931e-13, 1.385e-12)
ob_cameratargetgoal.lock_rotations_4d = False
ob_cameratargetgoal.empty_display_type = 'ARROWS'
ob_cameratargetgoal.empty_image_offset = (0.0, 0.0)
ob_cameratargetgoal.lineart.crease_threshold = 0.0
ob_cameratargetgoal_001.parent = ob_cameratargetgoal
ob_cameratargetgoal_001.matrix_parent_inverse = Matrix(((1.0, 2.274e-13, 9.521e-13, -1.192e-06), (-4.546e-13, 1.907e-06, 1.0, -8.0), (2.164e-13, -1.0, 1.878e-06, 4.0), (0.0, 0.0, 0.0, 1.0)))
ob_cameratargetgoal_001.location = (0.0, -16.0, 8.0)
ob_cameratargetgoal_001.rotation_euler = (1.571, -4.546e-13, 2.164e-13)
ob_cameratargetgoal_001.lock_rotations_4d = False
ob_cameratargetgoal_001.empty_display_type = 'ARROWS'
ob_cameratargetgoal_001.empty_image_offset = (0.0, 0.0)
ob_cameratargetgoal_001.lineart.crease_threshold = 0.0
ob_body.parent = ob_snailarmature
ob_body.location = (0.0, -1.5, 0.0)
ob_body.rotation_euler = (0.0, -0.0, 3.142)
ob_body.lock_rotations_4d = False
ob_body.empty_display_type = 'ARROWS'
ob_body.color = (0.0, 0.0, 0.0, 1.0)
ob_body.show_transparent = True
ob_body.lineart.crease_threshold = 0.0
_vg = ob_body.vertex_groups.new(name='Root')
for _i, _w in zip([0, 1, 2, 3, 4, 5, 6, 7, 8, 9, 10, 11, 122, 123, 124, 125, 126, 127, 149, 150, 151, 152, 153, 154, 155, 156, 157, 158, 159, 160], [0.2, 0.2, 1.0, 1.0, 0.2, 0.2, 1.0, 1.0, 0.7, 0.7, 0.7, 0.7, 0.2, 0.2, 1.0, 1.0, 0.7, 0.7, 0.7, 0.7, 0.7, 0.7, 0.7, 0.7, 0.2, 0.2, 0.2, 0.2, 0.2, 0.2]): _vg.add([_i], _w, 'REPLACE')
_vg = ob_body.vertex_groups.new(name='H1')
for _i, _w in zip([2, 3, 6, 7, 8, 9, 10, 11, 20, 21, 22, 23, 24, 25, 100, 101, 108, 109, 116, 117, 124, 125, 126, 127, 134, 135, 155, 156, 157, 158, 159, 160], [0.1, 0.1, 0.1, 0.1, 0.3, 0.3, 0.3, 0.3, 0.5, 0.5, 0.5, 0.5, 0.2, 0.2, 0.2, 0.2, 0.2, 0.2, 0.2, 0.2, 0.1, 0.1, 0.3, 0.3, 0.5, 0.5, 0.8, 0.8, 0.8, 0.8, 0.8, 0.8]): _vg.add([_i], _w, 'REPLACE')
_vg = ob_body.vertex_groups.new(name='H2')
for _i, _w in zip([20, 21, 22, 23, 24, 25, 100, 101, 102, 103, 104, 105, 106, 107, 108, 109, 110, 111, 112, 113, 114, 115, 116, 117, 118, 119, 120, 121, 134, 135, 136, 155, 156, 157, 158, 159, 160], [0.5, 0.5, 0.5, 0.5, 1.0, 1.0, 1.0, 1.0, 1.0, 1.0, 1.0, 1.0, 1.0, 1.0, 1.0, 1.0, 1.0, 1.0, 1.0, 1.0, 1.0, 1.0, 1.0, 1.0, 1.0, 1.0, 1.0, 1.0, 0.5, 0.5, 1.0, 0.2, 0.2, 0.2, 0.2, 0.2, 0.2]): _vg.add([_i], _w, 'REPLACE')
_vg = ob_body.vertex_groups.new(name='Eye_1_R')
_vg.add([27, 29, 31, 33, 35, 37, 39, 41, 43, 45, 47, 49, 138, 140, 142, 144, 146, 148], 1.0, 'REPLACE')
_vg = ob_body.vertex_groups.new(name='Eye_2_R')
for _i, _w in zip([39, 41, 43, 45, 47, 49, 138, 140, 142, 144, 146, 148, 180, 181, 182, 183, 184, 185, 186, 187, 188, 189, 190, 191, 192, 193, 194, 195, 196, 197, 198], [1.0, 1.0, 1.0, 1.0, 1.0, 1.0, 0.2, 0.2, 0.2, 0.2, 0.2, 0.2, 1.0, 1.0, 1.0, 1.0, 1.0, 1.0, 1.0, 1.0, 1.0, 1.0, 1.0, 1.0, 1.0, 1.0, 1.0, 1.0, 1.0, 1.0, 1.0]): _vg.add([_i], _w, 'REPLACE')
_vg = ob_body.vertex_groups.new(name='Nose_R')
_vg.add([51, 53, 55, 57, 59, 61, 63, 65, 67, 69, 71, 73, 75, 77, 79, 81, 83, 85, 87, 89, 91, 93, 95, 97, 99], 1.0, 'REPLACE')
_vg = ob_body.vertex_groups.new(name='Eye_1_L')
_vg.add([26, 28, 30, 32, 34, 36, 38, 40, 42, 44, 46, 48, 137, 139, 141, 143, 145, 147], 1.0, 'REPLACE')
_vg = ob_body.vertex_groups.new(name='Eye_2_L')
for _i, _w in zip([38, 40, 42, 44, 46, 48, 137, 139, 141, 143, 145, 147, 161, 162, 163, 164, 165, 166, 167, 168, 169, 170, 171, 172, 173, 174, 175, 176, 177, 178, 179], [1.0, 1.0, 1.0, 1.0, 1.0, 1.0, 0.2, 0.2, 0.2, 0.2, 0.2, 0.2, 1.0, 1.0, 1.0, 1.0, 1.0, 1.0, 1.0, 1.0, 1.0, 1.0, 1.0, 1.0, 1.0, 1.0, 1.0, 1.0, 1.0, 1.0, 1.0]): _vg.add([_i], _w, 'REPLACE')
_vg = ob_body.vertex_groups.new(name='Nose_L')
_vg.add([50, 52, 54, 56, 58, 60, 62, 64, 66, 68, 70, 72, 74, 76, 78, 80, 82, 84, 86, 88, 90, 92, 94, 96, 98], 1.0, 'REPLACE')
_vg = ob_body.vertex_groups.new(name='T1')
for _i, _w in zip([0, 1, 2, 3, 4, 5, 6, 7, 12, 13, 14, 15, 16, 17, 18, 19, 122, 123, 124, 125, 128, 129, 130, 131, 132, 133, 149, 150, 151, 152, 153, 154], [0.8, 0.8, 0.1, 0.1, 0.8, 0.8, 0.1, 0.1, 0.5, 0.5, 0.5, 0.5, 0.3, 0.3, 0.3, 0.3, 0.8, 0.8, 0.1, 0.1, 0.5, 0.5, 0.1, 0.1, 0.3, 0.3, 0.2, 0.2, 0.2, 0.2, 0.2, 0.2]): _vg.add([_i], _w, 'REPLACE')
_vg = ob_body.vertex_groups.new(name='Roll_T2')
_vg = ob_body.vertex_groups.new(name='T2')
for _i, _w in zip([0, 1, 4, 5, 12, 13, 14, 15, 16, 17, 18, 19, 122, 123, 128, 129, 130, 131, 132, 133], [0.2, 0.2, 0.2, 0.2, 0.5, 0.5, 0.5, 0.5, 0.8, 0.8, 0.8, 0.8, 0.2, 0.2, 0.5, 0.5, 0.8, 0.8, 0.8, 0.8]): _vg.add([_i], _w, 'REPLACE')
_m = ob_body.modifiers.new('Subsurf', 'SUBSURF')
_m.uv_smooth = 'NONE'
_m.quality = 2
_m.show_only_control_edges = False
_m = ob_body.modifiers.new('Armature', 'ARMATURE')
_m.object = ob_snailarmature
_m.use_bone_envelopes = True
_m.use_deform_preserve_volume = True
ob_shockwave.parent = ob_snail
ob_shockwave.location = (0.0, 0.0, 1.0)
ob_shockwave.rotation_euler = (0.08727, 1.563e-17, 6.826e-19)
ob_shockwave.scale = (5.0, 5.0, 5.0)
ob_shockwave.lock_rotations_4d = False
ob_shockwave.empty_display_type = 'ARROWS'
ob_shockwave.color = (1.0, 1.0, 1.0, 0.0)
ob_shockwave.show_transparent = True
ob_shockwave.lineart.crease_threshold = 0.0
_vg = ob_shockwave.vertex_groups.new(name='Outer')
_vg = ob_shockwave.vertex_groups.new(name='Inner')
ob_camera.location = (0.0, -16.0, 8.0)
ob_camera.rotation_euler = (1.571, 1.794e-16, 1.794e-16)
ob_camera.lock_rotations_4d = False
ob_camera.empty_display_type = 'ARROWS'
ob_camera.lineart.crease_threshold = 0.0
ob_trail.location = (0.0, -7.0, -1.302)
ob_trail.scale = (0.8922, 0.8753, 0.2023)
ob_trail.lock_rotations_4d = False
ob_trail.empty_display_type = 'ARROWS'
ob_trail.lineart.crease_threshold = 0.0
ob_raycluster_008.parent = ob_childpivot
ob_raycluster_008.matrix_parent_inverse = Matrix(((-1.0, 8.742e-08, 0.0, 8.742e-08), (-8.742e-08, -1.0, 0.0, -1.0), (0.0, 0.0, 1.0, -3.0), (0.0, 0.0, 0.0, 1.0)))
ob_raycluster_008.location = (-0.2, -1.0, 3.0)
ob_raycluster_008.rotation_euler = (0.0, -0.0, 2.705)
ob_raycluster_008.lock_rotations_4d = False
ob_raycluster_008.empty_display_type = 'CUBE'
ob_raycluster_008.empty_display_size = 0.2
ob_raycluster_008.empty_image_offset = (0.0, 0.0)
ob_raycluster_008.lineart.crease_threshold = 0.0
ob_hray_051.parent = ob_raycluster_008
ob_hray_051.matrix_parent_inverse = Matrix(((1.0, 0.0, 0.0, -0.5), (0.0, 1.0, 0.0, -2.0), (0.0, 0.0, 1.0, -0.0), (0.0, 0.0, 0.0, 1.0)))
ob_hray_051.location = (0.5, 3.0, 1.732)
ob_hray_051.rotation_euler = (-2.356, 1.654e-14, -7.466e-15)
ob_hray_051.scale = (1.0, 1.0, 1.0)
ob_hray_051.lock_rotations_4d = False
ob_hray_051.empty_display_type = 'SINGLE_ARROW'
ob_hray_051.empty_image_offset = (0.0, 0.0)
ob_hray_051.lineart.crease_threshold = 0.0
ob_hray_050.parent = ob_raycluster_008
ob_hray_050.matrix_parent_inverse = Matrix(((1.0, 0.0, 0.0, -0.5), (0.0, 1.0, 0.0, -2.0), (0.0, 0.0, 1.0, -0.0), (0.0, 0.0, 0.0, 1.0)))
ob_hray_050.location = (0.5, 3.732, 1.0)
ob_hray_050.rotation_euler = (-2.88, -4.371e-08, 1.171e-08)
ob_hray_050.scale = (1.0, 1.0, 1.0)
ob_hray_050.lock_rotations_4d = False
ob_hray_050.empty_display_type = 'SINGLE_ARROW'
ob_hray_050.empty_image_offset = (0.0, 0.0)
ob_hray_050.lineart.crease_threshold = 0.0
ob_hray_049.parent = ob_raycluster_008
ob_hray_049.matrix_parent_inverse = Matrix(((1.0, 0.0, 0.0, -0.5), (0.0, 1.0, 0.0, -2.0), (0.0, 0.0, 1.0, -0.0), (0.0, 0.0, 0.0, 1.0)))
ob_hray_049.location = (0.5, 4.0, -1.192e-07)
ob_hray_049.rotation_euler = (-3.403, -7.571e-08, 4.371e-08)
ob_hray_049.scale = (1.0, 1.0, 1.0)
ob_hray_049.lock_rotations_4d = False
ob_hray_049.empty_display_type = 'SINGLE_ARROW'
ob_hray_049.empty_image_offset = (0.0, 0.0)
ob_hray_049.lineart.crease_threshold = 0.0
ob_hray_048.parent = ob_raycluster_008
ob_hray_048.matrix_parent_inverse = Matrix(((1.0, 0.0, 0.0, -0.5), (0.0, 1.0, 0.0, -2.0), (0.0, 0.0, 1.0, -0.0), (0.0, 0.0, 0.0, 1.0)))
ob_hray_048.location = (0.5, 3.732, -1.0)
ob_hray_048.rotation_euler = (-3.927, -8.742e-08, 8.742e-08)
ob_hray_048.scale = (1.0, 1.0, 1.0)
ob_hray_048.lock_rotations_4d = False
ob_hray_048.empty_display_type = 'SINGLE_ARROW'
ob_hray_048.empty_image_offset = (0.0, 0.0)
ob_hray_048.lineart.crease_threshold = 0.0
ob_hray_031.parent = ob_raycluster_008
ob_hray_031.matrix_parent_inverse = Matrix(((1.0, 0.0, 0.0, -0.5), (0.0, 1.0, 0.0, -2.0), (0.0, 0.0, 1.0, -0.0), (0.0, 0.0, 0.0, 1.0)))
ob_hray_031.location = (0.5, 3.0, -1.732)
ob_hray_031.rotation_euler = (-4.451, -7.571e-08, 1.311e-07)
ob_hray_031.scale = (1.0, 1.0, 1.0)
ob_hray_031.lock_rotations_4d = False
ob_hray_031.empty_display_type = 'SINGLE_ARROW'
ob_hray_031.empty_image_offset = (0.0, 0.0)
ob_hray_031.lineart.crease_threshold = 0.0
ob_hray_030.parent = ob_raycluster_008
ob_hray_030.matrix_parent_inverse = Matrix(((1.0, 0.0, 0.0, -0.5), (0.0, 1.0, 0.0, -2.0), (0.0, 0.0, 1.0, -0.0), (0.0, 0.0, 0.0, 1.0)))
ob_hray_030.location = (0.5, 2.0, 2.0)
ob_hray_030.rotation_euler = (-1.833, 4.371e-08, 1.171e-08)
ob_hray_030.scale = (1.0, 1.0, 1.0)
ob_hray_030.lock_rotations_4d = False
ob_hray_030.empty_display_type = 'SINGLE_ARROW'
ob_hray_030.empty_image_offset = (0.0, 0.0)
ob_hray_030.lineart.crease_threshold = 0.0
ob_raycluster_009.parent = ob_childpivot
ob_raycluster_009.matrix_parent_inverse = Matrix(((-1.0, 8.742e-08, 0.0, 8.742e-08), (-8.742e-08, -1.0, 0.0, -1.0), (0.0, 0.0, 1.0, -3.0), (0.0, 0.0, 0.0, 1.0)))
ob_raycluster_009.location = (0.2, -1.0, 3.0)
ob_raycluster_009.rotation_euler = (0.0, 0.0, -2.705)
ob_raycluster_009.lock_rotations_4d = False
ob_raycluster_009.empty_display_type = 'CUBE'
ob_raycluster_009.empty_display_size = 0.2
ob_raycluster_009.empty_image_offset = (0.0, 0.0)
ob_raycluster_009.lineart.crease_threshold = 0.0
ob_hray_029.parent = ob_raycluster_009
ob_hray_029.matrix_parent_inverse = Matrix(((1.0, 0.0, 0.0, -0.5), (0.0, 1.0, 0.0, -2.0), (0.0, 0.0, 1.0, -0.0), (0.0, 0.0, 0.0, 1.0)))
ob_hray_029.location = (0.5, 2.0, 2.0)
ob_hray_029.rotation_euler = (-1.833, 4.371e-08, 1.171e-08)
ob_hray_029.scale = (1.0, 1.0, 1.0)
ob_hray_029.lock_rotations_4d = False
ob_hray_029.empty_display_type = 'SINGLE_ARROW'
ob_hray_029.empty_image_offset = (0.0, 0.0)
ob_hray_029.lineart.crease_threshold = 0.0
ob_hray_027.parent = ob_raycluster_009
ob_hray_027.matrix_parent_inverse = Matrix(((1.0, 0.0, 0.0, -0.5), (0.0, 1.0, 0.0, -2.0), (0.0, 0.0, 1.0, -0.0), (0.0, 0.0, 0.0, 1.0)))
ob_hray_027.location = (0.5, 3.0, -1.732)
ob_hray_027.rotation_euler = (-4.451, -7.571e-08, 1.311e-07)
ob_hray_027.scale = (1.0, 1.0, 1.0)
ob_hray_027.lock_rotations_4d = False
ob_hray_027.empty_display_type = 'SINGLE_ARROW'
ob_hray_027.empty_image_offset = (0.0, 0.0)
ob_hray_027.lineart.crease_threshold = 0.0
ob_hray_026.parent = ob_raycluster_009
ob_hray_026.matrix_parent_inverse = Matrix(((1.0, 0.0, 0.0, -0.5), (0.0, 1.0, 0.0, -2.0), (0.0, 0.0, 1.0, -0.0), (0.0, 0.0, 0.0, 1.0)))
ob_hray_026.location = (0.5, 3.732, -1.0)
ob_hray_026.rotation_euler = (-3.927, -8.742e-08, 8.742e-08)
ob_hray_026.scale = (1.0, 1.0, 1.0)
ob_hray_026.lock_rotations_4d = False
ob_hray_026.empty_display_type = 'SINGLE_ARROW'
ob_hray_026.empty_image_offset = (0.0, 0.0)
ob_hray_026.lineart.crease_threshold = 0.0
ob_hray_025.parent = ob_raycluster_009
ob_hray_025.matrix_parent_inverse = Matrix(((1.0, 0.0, 0.0, -0.5), (0.0, 1.0, 0.0, -2.0), (0.0, 0.0, 1.0, -0.0), (0.0, 0.0, 0.0, 1.0)))
ob_hray_025.location = (0.5, 4.0, -1.192e-07)
ob_hray_025.rotation_euler = (-3.403, -7.571e-08, 4.371e-08)
ob_hray_025.scale = (1.0, 1.0, 1.0)
ob_hray_025.lock_rotations_4d = False
ob_hray_025.empty_display_type = 'SINGLE_ARROW'
ob_hray_025.empty_image_offset = (0.0, 0.0)
ob_hray_025.lineart.crease_threshold = 0.0
ob_hray_024.parent = ob_raycluster_009
ob_hray_024.matrix_parent_inverse = Matrix(((1.0, 0.0, 0.0, -0.5), (0.0, 1.0, 0.0, -2.0), (0.0, 0.0, 1.0, -0.0), (0.0, 0.0, 0.0, 1.0)))
ob_hray_024.location = (0.5, 3.732, 1.0)
ob_hray_024.rotation_euler = (-2.88, -4.371e-08, 1.171e-08)
ob_hray_024.scale = (1.0, 1.0, 1.0)
ob_hray_024.lock_rotations_4d = False
ob_hray_024.empty_display_type = 'SINGLE_ARROW'
ob_hray_024.empty_image_offset = (0.0, 0.0)
ob_hray_024.lineart.crease_threshold = 0.0
ob_hray_028.parent = ob_raycluster_009
ob_hray_028.matrix_parent_inverse = Matrix(((1.0, 0.0, 0.0, -0.5), (0.0, 1.0, 0.0, -2.0), (0.0, 0.0, 1.0, -0.0), (0.0, 0.0, 0.0, 1.0)))
ob_hray_028.location = (0.5, 3.0, 1.732)
ob_hray_028.rotation_euler = (-2.356, 1.654e-14, -7.466e-15)
ob_hray_028.scale = (1.0, 1.0, 1.0)
ob_hray_028.lock_rotations_4d = False
ob_hray_028.empty_display_type = 'SINGLE_ARROW'
ob_hray_028.empty_image_offset = (0.0, 0.0)
ob_hray_028.lineart.crease_threshold = 0.0
ob_raycluster_011.parent = ob_childpivot_003
ob_raycluster_011.matrix_parent_inverse = Matrix(((-1.0, 8.742e-08, 0.0, 2.623e-07), (-8.742e-08, -1.0, 0.0, -3.0), (0.0, 0.0, 1.0, -3.0), (0.0, 0.0, 0.0, 1.0)))
ob_raycluster_011.location = (0.2, -3.0, 3.0)
ob_raycluster_011.rotation_euler = (1.201e-09, 2.306e-09, -2.705)
ob_raycluster_011.lock_rotations_4d = False
ob_raycluster_011.empty_display_type = 'CUBE'
ob_raycluster_011.empty_display_size = 0.2
ob_raycluster_011.empty_image_offset = (0.0, 0.0)
ob_raycluster_011.lineart.crease_threshold = 0.0
ob_hray_063.parent = ob_raycluster_011
ob_hray_063.matrix_parent_inverse = Matrix(((1.0, 0.0, 0.0, -0.5), (0.0, 1.0, 0.0, -2.0), (0.0, 0.0, 1.0, -0.0), (0.0, 0.0, 0.0, 1.0)))
ob_hray_063.location = (0.5, 3.0, 1.732)
ob_hray_063.rotation_euler = (-2.356, 1.654e-14, -7.466e-15)
ob_hray_063.scale = (1.0, 1.0, 1.0)
ob_hray_063.lock_rotations_4d = False
ob_hray_063.empty_display_type = 'SINGLE_ARROW'
ob_hray_063.empty_image_offset = (0.0, 0.0)
ob_hray_063.lineart.crease_threshold = 0.0
ob_hray_062.parent = ob_raycluster_011
ob_hray_062.matrix_parent_inverse = Matrix(((1.0, 0.0, 0.0, -0.5), (0.0, 1.0, 0.0, -2.0), (0.0, 0.0, 1.0, -0.0), (0.0, 0.0, 0.0, 1.0)))
ob_hray_062.location = (0.5, 3.732, 1.0)
ob_hray_062.rotation_euler = (-2.88, -4.371e-08, 1.171e-08)
ob_hray_062.scale = (1.0, 1.0, 1.0)
ob_hray_062.lock_rotations_4d = False
ob_hray_062.empty_display_type = 'SINGLE_ARROW'
ob_hray_062.empty_image_offset = (0.0, 0.0)
ob_hray_062.lineart.crease_threshold = 0.0
ob_hray_061.parent = ob_raycluster_011
ob_hray_061.matrix_parent_inverse = Matrix(((1.0, 0.0, 0.0, -0.5), (0.0, 1.0, 0.0, -2.0), (0.0, 0.0, 1.0, -0.0), (0.0, 0.0, 0.0, 1.0)))
ob_hray_061.location = (0.5, 4.0, 0.0)
ob_hray_061.rotation_euler = (-3.403, -7.571e-08, 4.371e-08)
ob_hray_061.scale = (1.0, 1.0, 1.0)
ob_hray_061.lock_rotations_4d = False
ob_hray_061.empty_display_type = 'SINGLE_ARROW'
ob_hray_061.empty_image_offset = (0.0, 0.0)
ob_hray_061.lineart.crease_threshold = 0.0
ob_hray_060.parent = ob_raycluster_011
ob_hray_060.matrix_parent_inverse = Matrix(((1.0, 0.0, 0.0, -0.5), (0.0, 1.0, 0.0, -2.0), (0.0, 0.0, 1.0, -0.0), (0.0, 0.0, 0.0, 1.0)))
ob_hray_060.location = (0.5, 3.732, -1.0)
ob_hray_060.rotation_euler = (-3.927, -8.742e-08, 8.742e-08)
ob_hray_060.scale = (1.0, 1.0, 1.0)
ob_hray_060.lock_rotations_4d = False
ob_hray_060.empty_display_type = 'SINGLE_ARROW'
ob_hray_060.empty_image_offset = (0.0, 0.0)
ob_hray_060.lineart.crease_threshold = 0.0
ob_hray_059.parent = ob_raycluster_011
ob_hray_059.matrix_parent_inverse = Matrix(((1.0, 0.0, 0.0, -0.5), (0.0, 1.0, 0.0, -2.0), (0.0, 0.0, 1.0, -0.0), (0.0, 0.0, 0.0, 1.0)))
ob_hray_059.location = (0.5, 3.0, -1.732)
ob_hray_059.rotation_euler = (-4.451, -7.571e-08, 1.311e-07)
ob_hray_059.scale = (1.0, 1.0, 1.0)
ob_hray_059.lock_rotations_4d = False
ob_hray_059.empty_display_type = 'SINGLE_ARROW'
ob_hray_059.empty_image_offset = (0.0, 0.0)
ob_hray_059.lineart.crease_threshold = 0.0
ob_hray_058.parent = ob_raycluster_011
ob_hray_058.matrix_parent_inverse = Matrix(((1.0, 0.0, 0.0, -0.5), (0.0, 1.0, 0.0, -2.0), (0.0, 0.0, 1.0, -0.0), (0.0, 0.0, 0.0, 1.0)))
ob_hray_058.location = (0.5, 2.0, 2.0)
ob_hray_058.rotation_euler = (-1.833, 4.371e-08, 1.171e-08)
ob_hray_058.scale = (1.0, 1.0, 1.0)
ob_hray_058.lock_rotations_4d = False
ob_hray_058.empty_display_type = 'SINGLE_ARROW'
ob_hray_058.empty_image_offset = (0.0, 0.0)
ob_hray_058.lineart.crease_threshold = 0.0
ob_raycluster_010.parent = ob_childpivot_003
ob_raycluster_010.matrix_parent_inverse = Matrix(((-1.0, 8.742e-08, 0.0, 2.623e-07), (-8.742e-08, -1.0, 0.0, -3.0), (0.0, 0.0, 1.0, -3.0), (0.0, 0.0, 0.0, 1.0)))
ob_raycluster_010.location = (-0.2, -3.0, 3.0)
ob_raycluster_010.rotation_euler = (1.201e-09, -2.306e-09, 2.705)
ob_raycluster_010.lock_rotations_4d = False
ob_raycluster_010.empty_display_type = 'CUBE'
ob_raycluster_010.empty_display_size = 0.2
ob_raycluster_010.empty_image_offset = (0.0, 0.0)
ob_raycluster_010.lineart.crease_threshold = 0.0
ob_hray_057.parent = ob_raycluster_010
ob_hray_057.matrix_parent_inverse = Matrix(((1.0, 0.0, 0.0, -0.5), (0.0, 1.0, 0.0, -2.0), (0.0, 0.0, 1.0, -0.0), (0.0, 0.0, 0.0, 1.0)))
ob_hray_057.location = (0.5, 2.0, 2.0)
ob_hray_057.rotation_euler = (-1.833, 4.371e-08, 1.171e-08)
ob_hray_057.scale = (1.0, 1.0, 1.0)
ob_hray_057.lock_rotations_4d = False
ob_hray_057.empty_display_type = 'SINGLE_ARROW'
ob_hray_057.empty_image_offset = (0.0, 0.0)
ob_hray_057.lineart.crease_threshold = 0.0
ob_hray_056.parent = ob_raycluster_010
ob_hray_056.matrix_parent_inverse = Matrix(((1.0, 0.0, 0.0, -0.5), (0.0, 1.0, 0.0, -2.0), (0.0, 0.0, 1.0, -0.0), (0.0, 0.0, 0.0, 1.0)))
ob_hray_056.location = (0.5, 3.0, -1.732)
ob_hray_056.rotation_euler = (-4.451, -7.571e-08, 1.311e-07)
ob_hray_056.scale = (1.0, 1.0, 1.0)
ob_hray_056.lock_rotations_4d = False
ob_hray_056.empty_display_type = 'SINGLE_ARROW'
ob_hray_056.empty_image_offset = (0.0, 0.0)
ob_hray_056.lineart.crease_threshold = 0.0
ob_hray_055.parent = ob_raycluster_010
ob_hray_055.matrix_parent_inverse = Matrix(((1.0, 0.0, 0.0, -0.5), (0.0, 1.0, 0.0, -2.0), (0.0, 0.0, 1.0, -0.0), (0.0, 0.0, 0.0, 1.0)))
ob_hray_055.location = (0.5, 3.732, -1.0)
ob_hray_055.rotation_euler = (-3.927, -8.742e-08, 8.742e-08)
ob_hray_055.scale = (1.0, 1.0, 1.0)
ob_hray_055.lock_rotations_4d = False
ob_hray_055.empty_display_type = 'SINGLE_ARROW'
ob_hray_055.empty_image_offset = (0.0, 0.0)
ob_hray_055.lineart.crease_threshold = 0.0
ob_hray_054.parent = ob_raycluster_010
ob_hray_054.matrix_parent_inverse = Matrix(((1.0, 0.0, 0.0, -0.5), (0.0, 1.0, 0.0, -2.0), (0.0, 0.0, 1.0, -0.0), (0.0, 0.0, 0.0, 1.0)))
ob_hray_054.location = (0.5, 4.0, -1.192e-07)
ob_hray_054.rotation_euler = (-3.403, -7.571e-08, 4.371e-08)
ob_hray_054.scale = (1.0, 1.0, 1.0)
ob_hray_054.lock_rotations_4d = False
ob_hray_054.empty_display_type = 'SINGLE_ARROW'
ob_hray_054.empty_image_offset = (0.0, 0.0)
ob_hray_054.lineart.crease_threshold = 0.0
ob_hray_053.parent = ob_raycluster_010
ob_hray_053.matrix_parent_inverse = Matrix(((1.0, 0.0, 0.0, -0.5), (0.0, 1.0, 0.0, -2.0), (0.0, 0.0, 1.0, -0.0), (0.0, 0.0, 0.0, 1.0)))
ob_hray_053.location = (0.5, 3.732, 1.0)
ob_hray_053.rotation_euler = (-2.88, -4.371e-08, 1.171e-08)
ob_hray_053.scale = (1.0, 1.0, 1.0)
ob_hray_053.lock_rotations_4d = False
ob_hray_053.empty_display_type = 'SINGLE_ARROW'
ob_hray_053.empty_image_offset = (0.0, 0.0)
ob_hray_053.lineart.crease_threshold = 0.0
ob_hray_052.parent = ob_raycluster_010
ob_hray_052.matrix_parent_inverse = Matrix(((1.0, 0.0, 0.0, -0.5), (0.0, 1.0, 0.0, -2.0), (0.0, 0.0, 1.0, -0.0), (0.0, 0.0, 0.0, 1.0)))
ob_hray_052.location = (0.5, 3.0, 1.732)
ob_hray_052.rotation_euler = (-2.356, 1.654e-14, -7.466e-15)
ob_hray_052.scale = (1.0, 1.0, 1.0)
ob_hray_052.lock_rotations_4d = False
ob_hray_052.empty_display_type = 'SINGLE_ARROW'
ob_hray_052.empty_image_offset = (0.0, 0.0)
ob_hray_052.lineart.crease_threshold = 0.0
ob_raycluster_001.parent = ob_childpivot_002
ob_raycluster_001.matrix_parent_inverse = Matrix(((1.0, 0.0, 0.0, 1.748e-07), (0.0, 1.0, 0.0, -3.0), (0.0, 0.0, 1.0, -3.0), (0.0, 0.0, 0.0, 1.0)))
ob_raycluster_001.location = (0.2, 3.0, 3.0)
ob_raycluster_001.rotation_euler = (0.0, -0.0, -0.4363)
ob_raycluster_001.lock_rotations_4d = False
ob_raycluster_001.empty_display_type = 'CUBE'
ob_raycluster_001.empty_display_size = 0.2
ob_raycluster_001.empty_image_offset = (0.0, 0.0)
ob_raycluster_001.lineart.crease_threshold = 0.0
ob_hray_014.parent = ob_raycluster_001
ob_hray_014.matrix_parent_inverse = Matrix(((1.0, 0.0, 0.0, -0.5), (0.0, 1.0, 0.0, -2.0), (0.0, 0.0, 1.0, -0.0), (0.0, 0.0, 0.0, 1.0)))
ob_hray_014.location = (0.5, 3.0, 1.732)
ob_hray_014.rotation_euler = (-2.356, 1.654e-14, -7.466e-15)
ob_hray_014.scale = (1.0, 1.0, 1.0)
ob_hray_014.lock_rotations_4d = False
ob_hray_014.empty_display_type = 'SINGLE_ARROW'
ob_hray_014.empty_image_offset = (0.0, 0.0)
ob_hray_014.lineart.crease_threshold = 0.0
ob_hray_012.parent = ob_raycluster_001
ob_hray_012.matrix_parent_inverse = Matrix(((1.0, 0.0, 0.0, -0.5), (0.0, 1.0, 0.0, -2.0), (0.0, 0.0, 1.0, -0.0), (0.0, 0.0, 0.0, 1.0)))
ob_hray_012.location = (0.5, 3.732, 1.0)
ob_hray_012.rotation_euler = (-2.88, -4.371e-08, 1.171e-08)
ob_hray_012.scale = (1.0, 1.0, 1.0)
ob_hray_012.lock_rotations_4d = False
ob_hray_012.empty_display_type = 'SINGLE_ARROW'
ob_hray_012.empty_image_offset = (0.0, 0.0)
ob_hray_012.lineart.crease_threshold = 0.0
ob_hray_011.parent = ob_raycluster_001
ob_hray_011.matrix_parent_inverse = Matrix(((1.0, 0.0, 0.0, -0.5), (0.0, 1.0, 0.0, -2.0), (0.0, 0.0, 1.0, -0.0), (0.0, 0.0, 0.0, 1.0)))
ob_hray_011.location = (0.5, 4.0, -1.192e-07)
ob_hray_011.rotation_euler = (-3.403, -7.571e-08, 4.371e-08)
ob_hray_011.scale = (1.0, 1.0, 1.0)
ob_hray_011.lock_rotations_4d = False
ob_hray_011.empty_display_type = 'SINGLE_ARROW'
ob_hray_011.empty_image_offset = (0.0, 0.0)
ob_hray_011.lineart.crease_threshold = 0.0
ob_hray_009.parent = ob_raycluster_001
ob_hray_009.matrix_parent_inverse = Matrix(((1.0, 0.0, 0.0, -0.5), (0.0, 1.0, 0.0, -2.0), (0.0, 0.0, 1.0, -0.0), (0.0, 0.0, 0.0, 1.0)))
ob_hray_009.location = (0.5, 3.732, -1.0)
ob_hray_009.rotation_euler = (-3.927, -8.742e-08, 8.742e-08)
ob_hray_009.scale = (1.0, 1.0, 1.0)
ob_hray_009.lock_rotations_4d = False
ob_hray_009.empty_display_type = 'SINGLE_ARROW'
ob_hray_009.empty_image_offset = (0.0, 0.0)
ob_hray_009.lineart.crease_threshold = 0.0
ob_hray_008.parent = ob_raycluster_001
ob_hray_008.matrix_parent_inverse = Matrix(((1.0, 0.0, 0.0, -0.5), (0.0, 1.0, 0.0, -2.0), (0.0, 0.0, 1.0, -0.0), (0.0, 0.0, 0.0, 1.0)))
ob_hray_008.location = (0.5, 3.0, -1.732)
ob_hray_008.rotation_euler = (-4.451, -7.571e-08, 1.311e-07)
ob_hray_008.scale = (1.0, 1.0, 1.0)
ob_hray_008.lock_rotations_4d = False
ob_hray_008.empty_display_type = 'SINGLE_ARROW'
ob_hray_008.empty_image_offset = (0.0, 0.0)
ob_hray_008.lineart.crease_threshold = 0.0
ob_hray_007.parent = ob_raycluster_001
ob_hray_007.matrix_parent_inverse = Matrix(((1.0, 0.0, 0.0, -0.5), (0.0, 1.0, 0.0, -2.0), (0.0, 0.0, 1.0, -0.0), (0.0, 0.0, 0.0, 1.0)))
ob_hray_007.location = (0.5, 2.0, 2.0)
ob_hray_007.rotation_euler = (-1.833, 4.371e-08, 1.171e-08)
ob_hray_007.scale = (1.0, 1.0, 1.0)
ob_hray_007.lock_rotations_4d = False
ob_hray_007.empty_display_type = 'SINGLE_ARROW'
ob_hray_007.empty_image_offset = (0.0, 0.0)
ob_hray_007.lineart.crease_threshold = 0.0
ob_raycluster.parent = ob_childpivot_002
ob_raycluster.matrix_parent_inverse = Matrix(((1.0, 0.0, 0.0, 1.748e-07), (0.0, 1.0, 0.0, -3.0), (0.0, 0.0, 1.0, -3.0), (0.0, 0.0, 0.0, 1.0)))
ob_raycluster.location = (-0.2, 3.0, 3.0)
ob_raycluster.rotation_euler = (0.0, -0.0, 0.4363)
ob_raycluster.lock_rotations_4d = False
ob_raycluster.empty_display_type = 'CUBE'
ob_raycluster.empty_display_size = 0.2
ob_raycluster.empty_image_offset = (0.0, 0.0)
ob_raycluster.lineart.crease_threshold = 0.0
ob_hray_006.parent = ob_raycluster
ob_hray_006.matrix_parent_inverse = Matrix(((1.0, 0.0, 0.0, -0.5), (0.0, 1.0, 0.0, -2.0), (0.0, 0.0, 1.0, -0.0), (0.0, 0.0, 0.0, 1.0)))
ob_hray_006.location = (0.5, 2.0, 2.0)
ob_hray_006.rotation_euler = (-1.833, 4.371e-08, 1.171e-08)
ob_hray_006.scale = (1.0, 1.0, 1.0)
ob_hray_006.lock_rotations_4d = False
ob_hray_006.empty_display_type = 'SINGLE_ARROW'
ob_hray_006.empty_image_offset = (0.0, 0.0)
ob_hray_006.lineart.crease_threshold = 0.0
ob_hray_005.parent = ob_raycluster
ob_hray_005.matrix_parent_inverse = Matrix(((1.0, 0.0, 0.0, -0.5), (0.0, 1.0, 0.0, -2.0), (0.0, 0.0, 1.0, -0.0), (0.0, 0.0, 0.0, 1.0)))
ob_hray_005.location = (0.5, 3.0, -1.732)
ob_hray_005.rotation_euler = (-4.451, -7.571e-08, 1.311e-07)
ob_hray_005.scale = (1.0, 1.0, 1.0)
ob_hray_005.lock_rotations_4d = False
ob_hray_005.empty_display_type = 'SINGLE_ARROW'
ob_hray_005.empty_image_offset = (0.0, 0.0)
ob_hray_005.lineart.crease_threshold = 0.0
ob_hray_004.parent = ob_raycluster
ob_hray_004.matrix_parent_inverse = Matrix(((1.0, 0.0, 0.0, -0.5), (0.0, 1.0, 0.0, -2.0), (0.0, 0.0, 1.0, -0.0), (0.0, 0.0, 0.0, 1.0)))
ob_hray_004.location = (0.5, 3.732, -1.0)
ob_hray_004.rotation_euler = (-3.927, -8.742e-08, 8.742e-08)
ob_hray_004.scale = (1.0, 1.0, 1.0)
ob_hray_004.lock_rotations_4d = False
ob_hray_004.empty_display_type = 'SINGLE_ARROW'
ob_hray_004.empty_image_offset = (0.0, 0.0)
ob_hray_004.lineart.crease_threshold = 0.0
ob_hray_002.parent = ob_raycluster
ob_hray_002.matrix_parent_inverse = Matrix(((1.0, 0.0, 0.0, -0.5), (0.0, 1.0, 0.0, -2.0), (0.0, 0.0, 1.0, -0.0), (0.0, 0.0, 0.0, 1.0)))
ob_hray_002.location = (0.5, 4.0, -1.192e-07)
ob_hray_002.rotation_euler = (-3.403, -7.571e-08, 4.371e-08)
ob_hray_002.scale = (1.0, 1.0, 1.0)
ob_hray_002.lock_rotations_4d = False
ob_hray_002.empty_display_type = 'SINGLE_ARROW'
ob_hray_002.empty_image_offset = (0.0, 0.0)
ob_hray_002.lineart.crease_threshold = 0.0
ob_hray_001.parent = ob_raycluster
ob_hray_001.matrix_parent_inverse = Matrix(((1.0, 0.0, 0.0, -0.5), (0.0, 1.0, 0.0, -2.0), (0.0, 0.0, 1.0, -0.0), (0.0, 0.0, 0.0, 1.0)))
ob_hray_001.location = (0.5, 3.732, 1.0)
ob_hray_001.rotation_euler = (-2.88, -4.371e-08, 1.171e-08)
ob_hray_001.scale = (1.0, 1.0, 1.0)
ob_hray_001.lock_rotations_4d = False
ob_hray_001.empty_display_type = 'SINGLE_ARROW'
ob_hray_001.empty_image_offset = (0.0, 0.0)
ob_hray_001.lineart.crease_threshold = 0.0
ob_hray.parent = ob_raycluster
ob_hray.matrix_parent_inverse = Matrix(((1.0, 0.0, 0.0, -0.5), (0.0, 1.0, 0.0, -2.0), (0.0, 0.0, 1.0, -0.0), (0.0, 0.0, 0.0, 1.0)))
ob_hray.location = (0.5, 3.0, 1.732)
ob_hray.rotation_euler = (-2.356, 1.654e-14, -7.466e-15)
ob_hray.scale = (1.0, 1.0, 1.0)
ob_hray.lock_rotations_4d = False
ob_hray.empty_display_type = 'SINGLE_ARROW'
ob_hray.empty_image_offset = (0.0, 0.0)
ob_hray.lineart.crease_threshold = 0.0
ob_raycluster_007.parent = ob_childpivot_001
ob_raycluster_007.matrix_parent_inverse = Matrix(((1.0, 0.0, 0.0, -0.0), (0.0, 1.0, 0.0, -1.0), (0.0, 0.0, 1.0, -3.0), (0.0, 0.0, 0.0, 1.0)))
ob_raycluster_007.location = (-0.2, 1.0, 3.0)
ob_raycluster_007.rotation_euler = (0.0, -0.0, 0.4363)
ob_raycluster_007.lock_rotations_4d = False
ob_raycluster_007.empty_display_type = 'CUBE'
ob_raycluster_007.empty_display_size = 0.2
ob_raycluster_007.empty_image_offset = (0.0, 0.0)
ob_raycluster_007.lineart.crease_threshold = 0.0
ob_hray_071.parent = ob_raycluster_007
ob_hray_071.matrix_parent_inverse = Matrix(((1.0, 0.0, 0.0, -0.5), (0.0, 1.0, 0.0, -2.0), (0.0, 0.0, 1.0, -0.0), (0.0, 0.0, 0.0, 1.0)))
ob_hray_071.location = (0.5, 3.0, 1.732)
ob_hray_071.rotation_euler = (-2.356, 1.654e-14, -7.466e-15)
ob_hray_071.scale = (1.0, 1.0, 1.0)
ob_hray_071.lock_rotations_4d = False
ob_hray_071.empty_display_type = 'SINGLE_ARROW'
ob_hray_071.empty_image_offset = (0.0, 0.0)
ob_hray_071.lineart.crease_threshold = 0.0
ob_hray_070.parent = ob_raycluster_007
ob_hray_070.matrix_parent_inverse = Matrix(((1.0, 0.0, 0.0, -0.5), (0.0, 1.0, 0.0, -2.0), (0.0, 0.0, 1.0, -0.0), (0.0, 0.0, 0.0, 1.0)))
ob_hray_070.location = (0.5, 3.732, 1.0)
ob_hray_070.rotation_euler = (-2.88, -4.371e-08, 1.171e-08)
ob_hray_070.scale = (1.0, 1.0, 1.0)
ob_hray_070.lock_rotations_4d = False
ob_hray_070.empty_display_type = 'SINGLE_ARROW'
ob_hray_070.empty_image_offset = (0.0, 0.0)
ob_hray_070.lineart.crease_threshold = 0.0
ob_hray_069.parent = ob_raycluster_007
ob_hray_069.matrix_parent_inverse = Matrix(((1.0, 0.0, 0.0, -0.5), (0.0, 1.0, 0.0, -2.0), (0.0, 0.0, 1.0, -0.0), (0.0, 0.0, 0.0, 1.0)))
ob_hray_069.location = (0.5, 4.0, -1.192e-07)
ob_hray_069.rotation_euler = (-3.403, -7.571e-08, 4.371e-08)
ob_hray_069.scale = (1.0, 1.0, 1.0)
ob_hray_069.lock_rotations_4d = False
ob_hray_069.empty_display_type = 'SINGLE_ARROW'
ob_hray_069.empty_image_offset = (0.0, 0.0)
ob_hray_069.lineart.crease_threshold = 0.0
ob_hray_068.parent = ob_raycluster_007
ob_hray_068.matrix_parent_inverse = Matrix(((1.0, 0.0, 0.0, -0.5), (0.0, 1.0, 0.0, -2.0), (0.0, 0.0, 1.0, -0.0), (0.0, 0.0, 0.0, 1.0)))
ob_hray_068.location = (0.5, 3.732, -1.0)
ob_hray_068.rotation_euler = (-3.927, -8.742e-08, 8.742e-08)
ob_hray_068.scale = (1.0, 1.0, 1.0)
ob_hray_068.lock_rotations_4d = False
ob_hray_068.empty_display_type = 'SINGLE_ARROW'
ob_hray_068.empty_image_offset = (0.0, 0.0)
ob_hray_068.lineart.crease_threshold = 0.0
ob_hray_067.parent = ob_raycluster_007
ob_hray_067.matrix_parent_inverse = Matrix(((1.0, 0.0, 0.0, -0.5), (0.0, 1.0, 0.0, -2.0), (0.0, 0.0, 1.0, -0.0), (0.0, 0.0, 0.0, 1.0)))
ob_hray_067.location = (0.5, 3.0, -1.732)
ob_hray_067.rotation_euler = (-4.451, -7.571e-08, 1.311e-07)
ob_hray_067.scale = (1.0, 1.0, 1.0)
ob_hray_067.lock_rotations_4d = False
ob_hray_067.empty_display_type = 'SINGLE_ARROW'
ob_hray_067.empty_image_offset = (0.0, 0.0)
ob_hray_067.lineart.crease_threshold = 0.0
ob_hray_066.parent = ob_raycluster_007
ob_hray_066.matrix_parent_inverse = Matrix(((1.0, 0.0, 0.0, -0.5), (0.0, 1.0, 0.0, -2.0), (0.0, 0.0, 1.0, -0.0), (0.0, 0.0, 0.0, 1.0)))
ob_hray_066.location = (0.5, 2.0, 2.0)
ob_hray_066.rotation_euler = (-1.833, 4.371e-08, 1.171e-08)
ob_hray_066.scale = (1.0, 1.0, 1.0)
ob_hray_066.lock_rotations_4d = False
ob_hray_066.empty_display_type = 'SINGLE_ARROW'
ob_hray_066.empty_image_offset = (0.0, 0.0)
ob_hray_066.lineart.crease_threshold = 0.0
ob_raycluster_006.parent = ob_childpivot_001
ob_raycluster_006.matrix_parent_inverse = Matrix(((1.0, 0.0, 0.0, -0.0), (0.0, 1.0, 0.0, -1.0), (0.0, 0.0, 1.0, -3.0), (0.0, 0.0, 0.0, 1.0)))
ob_raycluster_006.location = (0.2, 1.0, 3.0)
ob_raycluster_006.rotation_euler = (0.0, -0.0, -0.4363)
ob_raycluster_006.lock_rotations_4d = False
ob_raycluster_006.empty_display_type = 'CUBE'
ob_raycluster_006.empty_display_size = 0.2
ob_raycluster_006.empty_image_offset = (0.0, 0.0)
ob_raycluster_006.lineart.crease_threshold = 0.0
ob_hray_065.parent = ob_raycluster_006
ob_hray_065.matrix_parent_inverse = Matrix(((1.0, 0.0, 0.0, -0.5), (0.0, 1.0, 0.0, -2.0), (0.0, 0.0, 1.0, -0.0), (0.0, 0.0, 0.0, 1.0)))
ob_hray_065.location = (0.5, 2.0, 2.0)
ob_hray_065.rotation_euler = (-1.833, 4.371e-08, 1.171e-08)
ob_hray_065.scale = (1.0, 1.0, 1.0)
ob_hray_065.lock_rotations_4d = False
ob_hray_065.empty_display_type = 'SINGLE_ARROW'
ob_hray_065.empty_image_offset = (0.0, 0.0)
ob_hray_065.lineart.crease_threshold = 0.0
ob_hray_064.parent = ob_raycluster_006
ob_hray_064.matrix_parent_inverse = Matrix(((1.0, 0.0, 0.0, -0.5), (0.0, 1.0, 0.0, -2.0), (0.0, 0.0, 1.0, -0.0), (0.0, 0.0, 0.0, 1.0)))
ob_hray_064.location = (0.5, 3.0, -1.732)
ob_hray_064.rotation_euler = (-4.451, -7.571e-08, 1.311e-07)
ob_hray_064.scale = (1.0, 1.0, 1.0)
ob_hray_064.lock_rotations_4d = False
ob_hray_064.empty_display_type = 'SINGLE_ARROW'
ob_hray_064.empty_image_offset = (0.0, 0.0)
ob_hray_064.lineart.crease_threshold = 0.0
ob_hray_022.parent = ob_raycluster_006
ob_hray_022.matrix_parent_inverse = Matrix(((1.0, 0.0, 0.0, -0.5), (0.0, 1.0, 0.0, -2.0), (0.0, 0.0, 1.0, -0.0), (0.0, 0.0, 0.0, 1.0)))
ob_hray_022.location = (0.5, 3.732, -1.0)
ob_hray_022.rotation_euler = (-3.927, -8.742e-08, 8.742e-08)
ob_hray_022.scale = (1.0, 1.0, 1.0)
ob_hray_022.lock_rotations_4d = False
ob_hray_022.empty_display_type = 'SINGLE_ARROW'
ob_hray_022.empty_image_offset = (0.0, 0.0)
ob_hray_022.lineart.crease_threshold = 0.0
ob_hray_021.parent = ob_raycluster_006
ob_hray_021.matrix_parent_inverse = Matrix(((1.0, 0.0, 0.0, -0.5), (0.0, 1.0, 0.0, -2.0), (0.0, 0.0, 1.0, -0.0), (0.0, 0.0, 0.0, 1.0)))
ob_hray_021.location = (0.5, 4.0, -1.192e-07)
ob_hray_021.rotation_euler = (-3.403, -7.571e-08, 4.371e-08)
ob_hray_021.scale = (1.0, 1.0, 1.0)
ob_hray_021.lock_rotations_4d = False
ob_hray_021.empty_display_type = 'SINGLE_ARROW'
ob_hray_021.empty_image_offset = (0.0, 0.0)
ob_hray_021.lineart.crease_threshold = 0.0
ob_hray_018.parent = ob_raycluster_006
ob_hray_018.matrix_parent_inverse = Matrix(((1.0, 0.0, 0.0, -0.5), (0.0, 1.0, 0.0, -2.0), (0.0, 0.0, 1.0, -0.0), (0.0, 0.0, 0.0, 1.0)))
ob_hray_018.location = (0.5, 3.732, 1.0)
ob_hray_018.rotation_euler = (-2.88, -4.371e-08, 1.171e-08)
ob_hray_018.scale = (1.0, 1.0, 1.0)
ob_hray_018.lock_rotations_4d = False
ob_hray_018.empty_display_type = 'SINGLE_ARROW'
ob_hray_018.empty_image_offset = (0.0, 0.0)
ob_hray_018.lineart.crease_threshold = 0.0
ob_hray_017.parent = ob_raycluster_006
ob_hray_017.matrix_parent_inverse = Matrix(((1.0, 0.0, 0.0, -0.5), (0.0, 1.0, 0.0, -2.0), (0.0, 0.0, 1.0, -0.0), (0.0, 0.0, 0.0, 1.0)))
ob_hray_017.location = (0.5, 3.0, 1.732)
ob_hray_017.rotation_euler = (-2.356, 1.654e-14, -7.466e-15)
ob_hray_017.scale = (1.0, 1.0, 1.0)
ob_hray_017.lock_rotations_4d = False
ob_hray_017.empty_display_type = 'SINGLE_ARROW'
ob_hray_017.empty_image_offset = (0.0, 0.0)
ob_hray_017.lineart.crease_threshold = 0.0
ob_eyeray_r.parent = ob_snailarmature
ob_eyeray_r.matrix_parent_inverse = Matrix(((1.0, 0.0, 1.421e-14, -0.6), (1.101e-13, 8.941e-08, 1.0, -1.4), (2.274e-13, -1.0, 7.55e-08, 4.4), (0.0, 0.0, 0.0, 1.0)))
ob_eyeray_r.location = (0.6, 4.4, 0.9)
ob_eyeray_r.rotation_euler = (0.9248, 9.015e-09, 2.431)
ob_eyeray_r.lock_rotations_4d = False
ob_eyeray_r.empty_display_type = 'SINGLE_ARROW'
ob_eyeray_r.empty_display_size = 4.0
ob_eyeray_r.empty_image_offset = (0.0, 0.0)
ob_eyeray_r.lineart.crease_threshold = 0.0
ob_eyeray_l.parent = ob_snailarmature
ob_eyeray_l.matrix_parent_inverse = Matrix(((0.989, -0.148, -0.002048, 1.246), (0.0105, 0.05635, 0.9984, -1.64), (-0.1476, -0.9874, 0.05728, 4.204), (0.0, 0.0, 0.0, 1.0)))
ob_eyeray_l.location = (-0.6, 4.4, 0.9)
ob_eyeray_l.rotation_euler = (0.9248, -1.003e-07, -2.431)
ob_eyeray_l.lock_rotations_4d = False
ob_eyeray_l.empty_display_type = 'SINGLE_ARROW'
ob_eyeray_l.empty_display_size = 4.0
ob_eyeray_l.empty_image_offset = (0.0, 0.0)
ob_eyeray_l.lineart.crease_threshold = 0.0
ob_raycluster_005.parent = ob_snail
ob_raycluster_005.matrix_parent_inverse = Matrix(((1.0, 0.0, 0.0, -0.0), (0.0, 1.0, 0.0, -0.0), (0.0, 0.0, 1.0, -3.0), (0.0, 0.0, 0.0, 1.0)))
ob_raycluster_005.location = (-0.1, 0.1, 3.0)
ob_raycluster_005.rotation_euler = (0.0, -0.0, 0.7854)
ob_raycluster_005.lock_rotations_4d = False
ob_raycluster_005.empty_display_type = 'CUBE'
ob_raycluster_005.empty_display_size = 0.2
ob_raycluster_005.empty_image_offset = (0.0, 0.0)
ob_raycluster_005.lineart.crease_threshold = 0.0
ob_hray_087.parent = ob_raycluster_005
ob_hray_087.matrix_parent_inverse = Matrix(((1.0, 0.0, 0.0, -0.5), (0.0, 1.0, 0.0, -2.0), (0.0, 0.0, 1.0, -0.0), (0.0, 0.0, 0.0, 1.0)))
ob_hray_087.location = (0.5, 3.0, 1.732)
ob_hray_087.rotation_euler = (-2.356, 1.654e-14, -7.466e-15)
ob_hray_087.scale = (1.0, 1.0, 1.0)
ob_hray_087.lock_rotations_4d = False
ob_hray_087.empty_display_type = 'SINGLE_ARROW'
ob_hray_087.empty_image_offset = (0.0, 0.0)
ob_hray_087.lineart.crease_threshold = 0.0
ob_hray_086.parent = ob_raycluster_005
ob_hray_086.matrix_parent_inverse = Matrix(((1.0, 0.0, 0.0, -0.5), (0.0, 1.0, 0.0, -2.0), (0.0, 0.0, 1.0, -0.0), (0.0, 0.0, 0.0, 1.0)))
ob_hray_086.location = (0.5, 3.732, 1.0)
ob_hray_086.rotation_euler = (-2.88, -4.371e-08, 1.171e-08)
ob_hray_086.scale = (1.0, 1.0, 1.0)
ob_hray_086.lock_rotations_4d = False
ob_hray_086.empty_display_type = 'SINGLE_ARROW'
ob_hray_086.empty_image_offset = (0.0, 0.0)
ob_hray_086.lineart.crease_threshold = 0.0
ob_hray_085.parent = ob_raycluster_005
ob_hray_085.matrix_parent_inverse = Matrix(((1.0, 0.0, 0.0, -0.5), (0.0, 1.0, 0.0, -2.0), (0.0, 0.0, 1.0, -0.0), (0.0, 0.0, 0.0, 1.0)))
ob_hray_085.location = (0.5, 4.0, -1.192e-07)
ob_hray_085.rotation_euler = (-3.403, -7.571e-08, 4.371e-08)
ob_hray_085.scale = (1.0, 1.0, 1.0)
ob_hray_085.lock_rotations_4d = False
ob_hray_085.empty_display_type = 'SINGLE_ARROW'
ob_hray_085.empty_image_offset = (0.0, 0.0)
ob_hray_085.lineart.crease_threshold = 0.0
ob_hray_084.parent = ob_raycluster_005
ob_hray_084.matrix_parent_inverse = Matrix(((1.0, 0.0, 0.0, -0.5), (0.0, 1.0, 0.0, -2.0), (0.0, 0.0, 1.0, -0.0), (0.0, 0.0, 0.0, 1.0)))
ob_hray_084.location = (0.5, 3.732, -1.0)
ob_hray_084.rotation_euler = (-3.927, -8.742e-08, 8.742e-08)
ob_hray_084.scale = (1.0, 1.0, 1.0)
ob_hray_084.lock_rotations_4d = False
ob_hray_084.empty_display_type = 'SINGLE_ARROW'
ob_hray_084.empty_image_offset = (0.0, 0.0)
ob_hray_084.lineart.crease_threshold = 0.0
ob_hray_083.parent = ob_raycluster_005
ob_hray_083.matrix_parent_inverse = Matrix(((1.0, 0.0, 0.0, -0.5), (0.0, 1.0, 0.0, -2.0), (0.0, 0.0, 1.0, -0.0), (0.0, 0.0, 0.0, 1.0)))
ob_hray_083.location = (0.5, 3.0, -1.732)
ob_hray_083.rotation_euler = (-4.451, -7.571e-08, 1.311e-07)
ob_hray_083.scale = (1.0, 1.0, 1.0)
ob_hray_083.lock_rotations_4d = False
ob_hray_083.empty_display_type = 'SINGLE_ARROW'
ob_hray_083.empty_image_offset = (0.0, 0.0)
ob_hray_083.lineart.crease_threshold = 0.0
ob_hray_082.parent = ob_raycluster_005
ob_hray_082.matrix_parent_inverse = Matrix(((1.0, 0.0, 0.0, -0.5), (0.0, 1.0, 0.0, -2.0), (0.0, 0.0, 1.0, -0.0), (0.0, 0.0, 0.0, 1.0)))
ob_hray_082.location = (0.5, 2.0, 2.0)
ob_hray_082.rotation_euler = (-1.833, 4.371e-08, 1.171e-08)
ob_hray_082.scale = (1.0, 1.0, 1.0)
ob_hray_082.lock_rotations_4d = False
ob_hray_082.empty_display_type = 'SINGLE_ARROW'
ob_hray_082.empty_image_offset = (0.0, 0.0)
ob_hray_082.lineart.crease_threshold = 0.0
ob_raycluster_004.parent = ob_snail
ob_raycluster_004.matrix_parent_inverse = Matrix(((1.0, 0.0, 0.0, -0.0), (0.0, 1.0, 0.0, -0.0), (0.0, 0.0, 1.0, -3.0), (0.0, 0.0, 0.0, 1.0)))
ob_raycluster_004.location = (0.1, 0.1, 3.0)
ob_raycluster_004.rotation_euler = (0.0, -0.0, -0.7854)
ob_raycluster_004.lock_rotations_4d = False
ob_raycluster_004.empty_display_type = 'CUBE'
ob_raycluster_004.empty_display_size = 0.2
ob_raycluster_004.empty_image_offset = (0.0, 0.0)
ob_raycluster_004.lineart.crease_threshold = 0.0
ob_hray_081.parent = ob_raycluster_004
ob_hray_081.matrix_parent_inverse = Matrix(((1.0, 0.0, 0.0, -0.5), (0.0, 1.0, 0.0, -2.0), (0.0, 0.0, 1.0, -0.0), (0.0, 0.0, 0.0, 1.0)))
ob_hray_081.location = (0.5, 2.0, 2.0)
ob_hray_081.rotation_euler = (-1.833, 4.371e-08, 1.171e-08)
ob_hray_081.scale = (1.0, 1.0, 1.0)
ob_hray_081.lock_rotations_4d = False
ob_hray_081.empty_display_type = 'SINGLE_ARROW'
ob_hray_081.empty_image_offset = (0.0, 0.0)
ob_hray_081.lineart.crease_threshold = 0.0
ob_hray_080.parent = ob_raycluster_004
ob_hray_080.matrix_parent_inverse = Matrix(((1.0, 0.0, 0.0, -0.5), (0.0, 1.0, 0.0, -2.0), (0.0, 0.0, 1.0, -0.0), (0.0, 0.0, 0.0, 1.0)))
ob_hray_080.location = (0.5, 3.0, -1.732)
ob_hray_080.rotation_euler = (-4.451, -7.571e-08, 1.311e-07)
ob_hray_080.scale = (1.0, 1.0, 1.0)
ob_hray_080.lock_rotations_4d = False
ob_hray_080.empty_display_type = 'SINGLE_ARROW'
ob_hray_080.empty_image_offset = (0.0, 0.0)
ob_hray_080.lineart.crease_threshold = 0.0
ob_hray_079.parent = ob_raycluster_004
ob_hray_079.matrix_parent_inverse = Matrix(((1.0, 0.0, 0.0, -0.5), (0.0, 1.0, 0.0, -2.0), (0.0, 0.0, 1.0, -0.0), (0.0, 0.0, 0.0, 1.0)))
ob_hray_079.location = (0.5, 3.732, -1.0)
ob_hray_079.rotation_euler = (-3.927, -8.742e-08, 8.742e-08)
ob_hray_079.scale = (1.0, 1.0, 1.0)
ob_hray_079.lock_rotations_4d = False
ob_hray_079.empty_display_type = 'SINGLE_ARROW'
ob_hray_079.empty_image_offset = (0.0, 0.0)
ob_hray_079.lineart.crease_threshold = 0.0
ob_hray_078.parent = ob_raycluster_004
ob_hray_078.matrix_parent_inverse = Matrix(((1.0, 0.0, 0.0, -0.5), (0.0, 1.0, 0.0, -2.0), (0.0, 0.0, 1.0, -0.0), (0.0, 0.0, 0.0, 1.0)))
ob_hray_078.location = (0.5, 4.0, -1.192e-07)
ob_hray_078.rotation_euler = (-3.403, -7.571e-08, 4.371e-08)
ob_hray_078.scale = (1.0, 1.0, 1.0)
ob_hray_078.lock_rotations_4d = False
ob_hray_078.empty_display_type = 'SINGLE_ARROW'
ob_hray_078.empty_image_offset = (0.0, 0.0)
ob_hray_078.lineart.crease_threshold = 0.0
ob_hray_077.parent = ob_raycluster_004
ob_hray_077.matrix_parent_inverse = Matrix(((1.0, 0.0, 0.0, -0.5), (0.0, 1.0, 0.0, -2.0), (0.0, 0.0, 1.0, -0.0), (0.0, 0.0, 0.0, 1.0)))
ob_hray_077.location = (0.5, 3.732, 1.0)
ob_hray_077.rotation_euler = (-2.88, -4.371e-08, 1.171e-08)
ob_hray_077.scale = (1.0, 1.0, 1.0)
ob_hray_077.lock_rotations_4d = False
ob_hray_077.empty_display_type = 'SINGLE_ARROW'
ob_hray_077.empty_image_offset = (0.0, 0.0)
ob_hray_077.lineart.crease_threshold = 0.0
ob_hray_076.parent = ob_raycluster_004
ob_hray_076.matrix_parent_inverse = Matrix(((1.0, 0.0, 0.0, -0.5), (0.0, 1.0, 0.0, -2.0), (0.0, 0.0, 1.0, -0.0), (0.0, 0.0, 0.0, 1.0)))
ob_hray_076.location = (0.5, 3.0, 1.732)
ob_hray_076.rotation_euler = (-2.356, 1.654e-14, -7.466e-15)
ob_hray_076.scale = (1.0, 1.0, 1.0)
ob_hray_076.lock_rotations_4d = False
ob_hray_076.empty_display_type = 'SINGLE_ARROW'
ob_hray_076.empty_image_offset = (0.0, 0.0)
ob_hray_076.lineart.crease_threshold = 0.0
ob_raycluster_003.parent = ob_snail
ob_raycluster_003.matrix_parent_inverse = Matrix(((1.0, 0.0, 0.0, -0.0), (0.0, 1.0, 0.0, -0.0), (0.0, 0.0, 1.0, -3.0), (0.0, 0.0, 0.0, 1.0)))
ob_raycluster_003.location = (0.1, -0.1, 3.0)
ob_raycluster_003.rotation_euler = (0.0, 0.0, -2.356)
ob_raycluster_003.lock_rotations_4d = False
ob_raycluster_003.empty_display_type = 'CUBE'
ob_raycluster_003.empty_display_size = 0.2
ob_raycluster_003.empty_image_offset = (0.0, 0.0)
ob_raycluster_003.lineart.crease_threshold = 0.0
ob_hray_075.parent = ob_raycluster_003
ob_hray_075.matrix_parent_inverse = Matrix(((1.0, 0.0, 0.0, -0.5), (0.0, 1.0, 0.0, -2.0), (0.0, 0.0, 1.0, -0.0), (0.0, 0.0, 0.0, 1.0)))
ob_hray_075.location = (0.5, 3.0, 1.732)
ob_hray_075.rotation_euler = (-2.356, 1.654e-14, -7.466e-15)
ob_hray_075.scale = (1.0, 1.0, 1.0)
ob_hray_075.lock_rotations_4d = False
ob_hray_075.empty_display_type = 'SINGLE_ARROW'
ob_hray_075.empty_image_offset = (0.0, 0.0)
ob_hray_075.lineart.crease_threshold = 0.0
ob_hray_074.parent = ob_raycluster_003
ob_hray_074.matrix_parent_inverse = Matrix(((1.0, 0.0, 0.0, -0.5), (0.0, 1.0, 0.0, -2.0), (0.0, 0.0, 1.0, -0.0), (0.0, 0.0, 0.0, 1.0)))
ob_hray_074.location = (0.5, 3.732, 1.0)
ob_hray_074.rotation_euler = (-2.88, -4.371e-08, 1.171e-08)
ob_hray_074.scale = (1.0, 1.0, 1.0)
ob_hray_074.lock_rotations_4d = False
ob_hray_074.empty_display_type = 'SINGLE_ARROW'
ob_hray_074.empty_image_offset = (0.0, 0.0)
ob_hray_074.lineart.crease_threshold = 0.0
ob_hray_073.parent = ob_raycluster_003
ob_hray_073.matrix_parent_inverse = Matrix(((1.0, 0.0, 0.0, -0.5), (0.0, 1.0, 0.0, -2.0), (0.0, 0.0, 1.0, -0.0), (0.0, 0.0, 0.0, 1.0)))
ob_hray_073.location = (0.5, 4.0, -1.192e-07)
ob_hray_073.rotation_euler = (-3.403, -7.571e-08, 4.371e-08)
ob_hray_073.scale = (1.0, 1.0, 1.0)
ob_hray_073.lock_rotations_4d = False
ob_hray_073.empty_display_type = 'SINGLE_ARROW'
ob_hray_073.empty_image_offset = (0.0, 0.0)
ob_hray_073.lineart.crease_threshold = 0.0
ob_hray_072.parent = ob_raycluster_003
ob_hray_072.matrix_parent_inverse = Matrix(((1.0, 0.0, 0.0, -0.5), (0.0, 1.0, 0.0, -2.0), (0.0, 0.0, 1.0, -0.0), (0.0, 0.0, 0.0, 1.0)))
ob_hray_072.location = (0.5, 3.732, -1.0)
ob_hray_072.rotation_euler = (-3.927, -8.742e-08, 8.742e-08)
ob_hray_072.scale = (1.0, 1.0, 1.0)
ob_hray_072.lock_rotations_4d = False
ob_hray_072.empty_display_type = 'SINGLE_ARROW'
ob_hray_072.empty_image_offset = (0.0, 0.0)
ob_hray_072.lineart.crease_threshold = 0.0
ob_hray_023.parent = ob_raycluster_003
ob_hray_023.matrix_parent_inverse = Matrix(((1.0, 0.0, 0.0, -0.5), (0.0, 1.0, 0.0, -2.0), (0.0, 0.0, 1.0, -0.0), (0.0, 0.0, 0.0, 1.0)))
ob_hray_023.location = (0.5, 3.0, -1.732)
ob_hray_023.rotation_euler = (-4.451, -7.571e-08, 1.311e-07)
ob_hray_023.scale = (1.0, 1.0, 1.0)
ob_hray_023.lock_rotations_4d = False
ob_hray_023.empty_display_type = 'SINGLE_ARROW'
ob_hray_023.empty_image_offset = (0.0, 0.0)
ob_hray_023.lineart.crease_threshold = 0.0
ob_hray_020.parent = ob_raycluster_003
ob_hray_020.matrix_parent_inverse = Matrix(((1.0, 0.0, 0.0, -0.5), (0.0, 1.0, 0.0, -2.0), (0.0, 0.0, 1.0, -0.0), (0.0, 0.0, 0.0, 1.0)))
ob_hray_020.location = (0.5, 2.0, 2.0)
ob_hray_020.rotation_euler = (-1.833, 4.371e-08, 1.171e-08)
ob_hray_020.scale = (1.0, 1.0, 1.0)
ob_hray_020.lock_rotations_4d = False
ob_hray_020.empty_display_type = 'SINGLE_ARROW'
ob_hray_020.empty_image_offset = (0.0, 0.0)
ob_hray_020.lineart.crease_threshold = 0.0
ob_raycluster_002.parent = ob_snail
ob_raycluster_002.matrix_parent_inverse = Matrix(((1.0, 0.0, 0.0, -0.0), (0.0, 1.0, 0.0, -0.0), (0.0, 0.0, 1.0, -3.0), (0.0, 0.0, 0.0, 1.0)))
ob_raycluster_002.location = (-0.1, -0.1, 3.0)
ob_raycluster_002.rotation_euler = (0.0, -0.0, 2.356)
ob_raycluster_002.lock_rotations_4d = False
ob_raycluster_002.empty_display_type = 'CUBE'
ob_raycluster_002.empty_display_size = 0.2
ob_raycluster_002.empty_image_offset = (0.0, 0.0)
ob_raycluster_002.lineart.crease_threshold = 0.0
ob_hray_019.parent = ob_raycluster_002
ob_hray_019.matrix_parent_inverse = Matrix(((1.0, 0.0, 0.0, -0.5), (0.0, 1.0, 0.0, -2.0), (0.0, 0.0, 1.0, -0.0), (0.0, 0.0, 0.0, 1.0)))
ob_hray_019.location = (0.5, 2.0, 2.0)
ob_hray_019.rotation_euler = (-1.833, 4.371e-08, 1.171e-08)
ob_hray_019.scale = (1.0, 1.0, 1.0)
ob_hray_019.lock_rotations_4d = False
ob_hray_019.empty_display_type = 'SINGLE_ARROW'
ob_hray_019.empty_image_offset = (0.0, 0.0)
ob_hray_019.lineart.crease_threshold = 0.0
ob_hray_016.parent = ob_raycluster_002
ob_hray_016.matrix_parent_inverse = Matrix(((1.0, 0.0, 0.0, -0.5), (0.0, 1.0, 0.0, -2.0), (0.0, 0.0, 1.0, -0.0), (0.0, 0.0, 0.0, 1.0)))
ob_hray_016.location = (0.5, 3.0, -1.732)
ob_hray_016.rotation_euler = (-4.451, -7.571e-08, 1.311e-07)
ob_hray_016.scale = (1.0, 1.0, 1.0)
ob_hray_016.lock_rotations_4d = False
ob_hray_016.empty_display_type = 'SINGLE_ARROW'
ob_hray_016.empty_image_offset = (0.0, 0.0)
ob_hray_016.lineart.crease_threshold = 0.0
ob_hray_015.parent = ob_raycluster_002
ob_hray_015.matrix_parent_inverse = Matrix(((1.0, 0.0, 0.0, -0.5), (0.0, 1.0, 0.0, -2.0), (0.0, 0.0, 1.0, -0.0), (0.0, 0.0, 0.0, 1.0)))
ob_hray_015.location = (0.5, 3.732, -1.0)
ob_hray_015.rotation_euler = (-3.927, -8.742e-08, 8.742e-08)
ob_hray_015.scale = (1.0, 1.0, 1.0)
ob_hray_015.lock_rotations_4d = False
ob_hray_015.empty_display_type = 'SINGLE_ARROW'
ob_hray_015.empty_image_offset = (0.0, 0.0)
ob_hray_015.lineart.crease_threshold = 0.0
ob_hray_013.parent = ob_raycluster_002
ob_hray_013.matrix_parent_inverse = Matrix(((1.0, 0.0, 0.0, -0.5), (0.0, 1.0, 0.0, -2.0), (0.0, 0.0, 1.0, -0.0), (0.0, 0.0, 0.0, 1.0)))
ob_hray_013.location = (0.5, 4.0, -1.192e-07)
ob_hray_013.rotation_euler = (-3.403, -7.571e-08, 4.371e-08)
ob_hray_013.scale = (1.0, 1.0, 1.0)
ob_hray_013.lock_rotations_4d = False
ob_hray_013.empty_display_type = 'SINGLE_ARROW'
ob_hray_013.empty_image_offset = (0.0, 0.0)
ob_hray_013.lineart.crease_threshold = 0.0
ob_hray_010.parent = ob_raycluster_002
ob_hray_010.matrix_parent_inverse = Matrix(((1.0, 0.0, 0.0, -0.5), (0.0, 1.0, 0.0, -2.0), (0.0, 0.0, 1.0, -0.0), (0.0, 0.0, 0.0, 1.0)))
ob_hray_010.location = (0.5, 3.732, 1.0)
ob_hray_010.rotation_euler = (-2.88, -4.371e-08, 1.171e-08)
ob_hray_010.scale = (1.0, 1.0, 1.0)
ob_hray_010.lock_rotations_4d = False
ob_hray_010.empty_display_type = 'SINGLE_ARROW'
ob_hray_010.empty_image_offset = (0.0, 0.0)
ob_hray_010.lineart.crease_threshold = 0.0
ob_hray_003.parent = ob_raycluster_002
ob_hray_003.matrix_parent_inverse = Matrix(((1.0, 0.0, 0.0, -0.5), (0.0, 1.0, 0.0, -2.0), (0.0, 0.0, 1.0, -0.0), (0.0, 0.0, 0.0, 1.0)))
ob_hray_003.location = (0.5, 3.0, 1.732)
ob_hray_003.rotation_euler = (-2.356, 1.654e-14, -7.466e-15)
ob_hray_003.scale = (1.0, 1.0, 1.0)
ob_hray_003.lock_rotations_4d = False
ob_hray_003.empty_display_type = 'SINGLE_ARROW'
ob_hray_003.empty_image_offset = (0.0, 0.0)
ob_hray_003.lineart.crease_threshold = 0.0
ob_lamp.location = (0.3853, -5.963, 6.12)
ob_lamp.lock_rotations_4d = False
ob_lamp.empty_display_type = 'ARROWS'
ob_lamp.lineart.crease_threshold = 0.0
ob_snail.location = (0.0, 0.0, 0.0)
ob_snail.lock_rotations_4d = False
ob_snail.empty_display_type = 'ARROWS'
ob_snail.hide_render = True
ob_snail.display_bounds_type = 'SPHERE'
ob_snail.lineart.crease_threshold = 0.0
ob_tail.parent = ob_snail
ob_tail.location = (0.0, -1.0, 0.0)
ob_tail.rotation_euler = (0.0, -0.0, -3.142)
ob_tail.lock_rotations_4d = False
ob_tail.empty_display_type = 'CONE'
ob_tail.empty_display_size = 0.5
ob_tail.empty_image_offset = (0.0, 0.0)
ob_tail.lineart.crease_threshold = 0.0
ob_childpivot.parent = ob_tail
ob_childpivot.matrix_parent_inverse = Matrix(((-1.0, -1.51e-07, 0.0, -1.51e-07), (1.51e-07, -1.0, 0.0, -1.0), (0.0, 0.0, 1.0, 0.0), (0.0, 0.0, 0.0, 1.0)))
ob_childpivot.location = (0.0, -1.0, 0.0)
ob_childpivot.rotation_euler = (4.967e-10, -4.967e-10, 3.351)
ob_childpivot.lock_rotations_4d = False
ob_childpivot.empty_display_type = 'ARROWS'
ob_childpivot.empty_image_offset = (0.0, 0.0)
ob_childpivot.lineart.crease_threshold = 0.0
ob_fulcrum_004.parent = ob_childpivot
ob_fulcrum_004.matrix_parent_inverse = Matrix(((-1.0, -1.51e-07, 0.0, -1.51e-07), (1.51e-07, -1.0, 0.0, -1.0), (0.0, 0.0, 1.0, 0.0), (0.0, 0.0, 0.0, 1.0)))
ob_fulcrum_004.location = (1.51e-07, -1.0, -1.0)
ob_fulcrum_004.rotation_euler = (0.0, 0.0, -3.142)
ob_fulcrum_004.lock_rotations_4d = False
ob_fulcrum_004.empty_display_type = 'ARROWS'
ob_fulcrum_004.empty_image_offset = (0.0, 0.0)
ob_fulcrum_004.lineart.crease_threshold = 0.0
ob_tail1.parent = ob_childpivot
ob_tail1.matrix_parent_inverse = Matrix(((-1.0, 8.742e-08, 0.0, 8.742e-08), (-8.742e-08, -1.0, 0.0, -1.0), (0.0, 0.0, 1.0, -5.96e-08), (0.0, 0.0, 0.0, 1.0)))
ob_tail1.location = (0.0, -1.0, 0.0)
ob_tail1.rotation_euler = (0.0, -0.0, -3.142)
ob_tail1.lock_rotations_4d = False
ob_tail1.empty_display_type = 'ARROWS'
ob_tail1.color = (0.0, 0.0, 0.0, 1.0)
ob_tail1.hide_render = True
ob_tail1.lineart.crease_threshold = 0.0
ob_childpivot_003.parent = ob_tail1
ob_childpivot_003.matrix_parent_inverse = Matrix(((-1.0, -8.742e-08, 0.0, -8.742e-08), (8.742e-08, -1.0, 0.0, -1.0), (0.0, 0.0, 1.0, 5.96e-08), (0.0, 0.0, 0.0, 1.0)))
ob_childpivot_003.location = (0.0, -3.0, 0.0)
ob_childpivot_003.rotation_euler = (4.967e-10, -4.967e-10, 3.351)
ob_childpivot_003.lock_rotations_4d = False
ob_childpivot_003.empty_display_type = 'ARROWS'
ob_childpivot_003.empty_image_offset = (0.0, 0.0)
ob_childpivot_003.lineart.crease_threshold = 0.0
ob_fulcrum.parent = ob_childpivot_003
ob_fulcrum.matrix_parent_inverse = Matrix(((-1.0, -1.51e-07, 0.0, -1.51e-07), (1.51e-07, -1.0, 0.0, -1.0), (0.0, 0.0, 1.0, 0.0), (0.0, 0.0, 0.0, 1.0)))
ob_fulcrum.location = (0.0, -1.0, -1.0)
ob_fulcrum.rotation_euler = (0.0, 0.0, -3.142)
ob_fulcrum.lock_rotations_4d = False
ob_fulcrum.empty_display_type = 'ARROWS'
ob_fulcrum.empty_image_offset = (0.0, 0.0)
ob_fulcrum.lineart.crease_threshold = 0.0
ob_tail2.parent = ob_childpivot_003
ob_tail2.matrix_parent_inverse = Matrix(((-1.0, -1.51e-07, 0.0, -1.51e-07), (1.51e-07, -1.0, 0.0, -1.0), (0.0, 0.0, 1.0, 0.0), (0.0, 0.0, 0.0, 1.0)))
ob_tail2.location = (0.0, -1.0, 0.0)
ob_tail2.rotation_euler = (0.0, -0.0, -3.142)
ob_tail2.lock_rotations_4d = False
ob_tail2.empty_display_type = 'ARROWS'
ob_tail2.color = (0.0, 0.0, 0.0, 1.0)
ob_tail2.hide_render = True
ob_tail2.lineart.crease_threshold = 0.0
ob_head.parent = ob_snail
ob_head.location = (0.0, 1.0, 0.0)
ob_head.lock_rotations_4d = False
ob_head.empty_display_type = 'CONE'
ob_head.empty_display_size = 0.5
ob_head.empty_image_offset = (0.0, 0.0)
ob_head.lineart.crease_threshold = 0.0
ob_childpivot_001.parent = ob_head
ob_childpivot_001.matrix_parent_inverse = Matrix(((1.0, 0.0, 0.0, 0.0), (0.0, 1.0, 0.0, -1.0), (0.0, 0.0, 1.0, 0.0), (0.0, 0.0, 0.0, 1.0)))
ob_childpivot_001.location = (0.0, 1.0, 0.0)
ob_childpivot_001.rotation_euler = (1.987e-09, 1.987e-09, -0.2094)
ob_childpivot_001.lock_rotations_4d = False
ob_childpivot_001.empty_display_type = 'ARROWS'
ob_childpivot_001.empty_image_offset = (0.0, 0.0)
ob_childpivot_001.lineart.crease_threshold = 0.0
ob_fulcrum_002.parent = ob_childpivot_001
ob_fulcrum_002.matrix_parent_inverse = Matrix(((-1.0, -1.51e-07, 0.0, -1.51e-07), (1.51e-07, -1.0, 0.0, -1.0), (0.0, 0.0, 1.0, 0.0), (0.0, 0.0, 0.0, 1.0)))
ob_fulcrum_002.location = (1.51e-07, -1.0, -1.0)
ob_fulcrum_002.rotation_euler = (0.0, 0.0, -3.142)
ob_fulcrum_002.lock_rotations_4d = False
ob_fulcrum_002.empty_display_type = 'ARROWS'
ob_fulcrum_002.empty_image_offset = (0.0, 0.0)
ob_fulcrum_002.lineart.crease_threshold = 0.0
ob_head1.parent = ob_childpivot_001
ob_head1.matrix_parent_inverse = Matrix(((-1.0, -1.51e-07, 0.0, -1.51e-07), (1.51e-07, -1.0, 0.0, -1.0), (0.0, 0.0, 1.0, 0.0), (0.0, 0.0, 0.0, 1.0)))
ob_head1.location = (0.0, -1.0, 0.0)
ob_head1.rotation_euler = (0.0, -0.0, -3.142)
ob_head1.lock_rotations_4d = False
ob_head1.empty_display_type = 'ARROWS'
ob_head1.color = (0.0, 0.0, 0.0, 1.0)
ob_head1.hide_render = True
ob_head1.lineart.crease_threshold = 0.0
ob_childpivot_002.parent = ob_head1
ob_childpivot_002.matrix_parent_inverse = Matrix(((-1.0, 8.742e-08, 0.0, 2.623e-07), (-8.742e-08, -1.0, 0.0, -3.0), (0.0, 0.0, 1.0, -3.0), (0.0, 0.0, 0.0, 1.0)))
ob_childpivot_002.location = (0.0, -5.0, 3.0)
ob_childpivot_002.rotation_euler = (3.974e-09, -2.447e-16, -3.351)
ob_childpivot_002.lock_rotations_4d = False
ob_childpivot_002.empty_display_type = 'ARROWS'
ob_childpivot_002.empty_image_offset = (0.0, 0.0)
ob_childpivot_002.lineart.crease_threshold = 0.0
ob_head2.parent = ob_childpivot_002
ob_head2.matrix_parent_inverse = Matrix(((-1.0, -1.51e-07, 0.0, -1.51e-07), (1.51e-07, -1.0, 0.0, -1.0), (0.0, 0.0, 1.0, 0.0), (0.0, 0.0, 0.0, 1.0)))
ob_head2.location = (0.0, -1.0, 0.0)
ob_head2.rotation_euler = (0.0, -0.0, -3.142)
ob_head2.lock_rotations_4d = False
ob_head2.empty_display_type = 'ARROWS'
ob_head2.color = (0.0, 0.0, 0.0, 1.0)
ob_head2.hide_render = True
ob_head2.lineart.crease_threshold = 0.0
ob_fulcrum_001.parent = ob_childpivot_002
ob_fulcrum_001.matrix_parent_inverse = Matrix(((-1.0, -1.51e-07, 0.0, -1.51e-07), (1.51e-07, -1.0, 0.0, -1.0), (0.0, 0.0, 1.0, 0.0), (0.0, 0.0, 0.0, 1.0)))
ob_fulcrum_001.location = (1.51e-07, -1.0, -1.0)
ob_fulcrum_001.rotation_euler = (0.0, 0.0, -3.142)
ob_fulcrum_001.lock_rotations_4d = False
ob_fulcrum_001.empty_display_type = 'ARROWS'
ob_fulcrum_001.empty_image_offset = (0.0, 0.0)
ob_fulcrum_001.lineart.crease_threshold = 0.0
ob_cargohold.parent = ob_snailarmature
ob_cargohold.matrix_parent_inverse = Matrix(((1.0, 0.0, -1.469e-38, -1.76e-31), (0.0, 1.0, 0.0, 19.5), (1.469e-38, 0.0, 1.0, 0.5), (0.0, 0.0, 0.0, 1.0)))
ob_cargohold.location = (0.0, -20.0, 0.0)
ob_cargohold.lock_rotations_4d = False
ob_cargohold.empty_display_type = 'ARROWS'
ob_cargohold.empty_image_offset = (0.0, 0.0)
ob_cargohold.lineart.crease_threshold = 0.0

# ---- collection membership
col_collection_1.objects.link(ob_cube)
col_collection_1.objects.link(ob_trailspawn)
col_collection_1.objects.link(ob_snailarmature)
col_collection_1.objects.link(ob_cameratargetgoalbase)
col_collection_1.objects.link(ob_cameratargetgoal)
col_collection_1.objects.link(ob_cameratargetgoal_001)
col_collection_1.objects.link(ob_body)
col_collection_1.objects.link(ob_shockwave)
col_collection_1.objects.link(ob_camera)
col_collection_1.objects.link(ob_trail)
col_collection_2.objects.link(ob_raycluster_008)
col_collection_2.objects.link(ob_hray_051)
col_collection_2.objects.link(ob_hray_050)
col_collection_2.objects.link(ob_hray_049)
col_collection_2.objects.link(ob_hray_048)
col_collection_2.objects.link(ob_hray_031)
col_collection_2.objects.link(ob_hray_030)
col_collection_2.objects.link(ob_raycluster_009)
col_collection_2.objects.link(ob_hray_029)
col_collection_2.objects.link(ob_hray_027)
col_collection_2.objects.link(ob_hray_026)
col_collection_2.objects.link(ob_hray_025)
col_collection_2.objects.link(ob_hray_024)
col_collection_2.objects.link(ob_hray_028)
col_collection_2.objects.link(ob_raycluster_011)
col_collection_2.objects.link(ob_hray_063)
col_collection_2.objects.link(ob_hray_062)
col_collection_2.objects.link(ob_hray_061)
col_collection_2.objects.link(ob_hray_060)
col_collection_2.objects.link(ob_hray_059)
col_collection_2.objects.link(ob_hray_058)
col_collection_2.objects.link(ob_raycluster_010)
col_collection_2.objects.link(ob_hray_057)
col_collection_2.objects.link(ob_hray_056)
col_collection_2.objects.link(ob_hray_055)
col_collection_2.objects.link(ob_hray_054)
col_collection_2.objects.link(ob_hray_053)
col_collection_2.objects.link(ob_hray_052)
col_collection_2.objects.link(ob_raycluster_001)
col_collection_2.objects.link(ob_hray_014)
col_collection_2.objects.link(ob_hray_012)
col_collection_2.objects.link(ob_hray_011)
col_collection_2.objects.link(ob_hray_009)
col_collection_2.objects.link(ob_hray_008)
col_collection_2.objects.link(ob_hray_007)
col_collection_2.objects.link(ob_raycluster)
col_collection_2.objects.link(ob_hray_006)
col_collection_2.objects.link(ob_hray_005)
col_collection_2.objects.link(ob_hray_004)
col_collection_2.objects.link(ob_hray_002)
col_collection_2.objects.link(ob_hray_001)
col_collection_2.objects.link(ob_hray)
col_collection_2.objects.link(ob_raycluster_007)
col_collection_2.objects.link(ob_hray_071)
col_collection_2.objects.link(ob_hray_070)
col_collection_2.objects.link(ob_hray_069)
col_collection_2.objects.link(ob_hray_068)
col_collection_2.objects.link(ob_hray_067)
col_collection_2.objects.link(ob_hray_066)
col_collection_2.objects.link(ob_raycluster_006)
col_collection_2.objects.link(ob_hray_065)
col_collection_2.objects.link(ob_hray_064)
col_collection_2.objects.link(ob_hray_022)
col_collection_2.objects.link(ob_hray_021)
col_collection_2.objects.link(ob_hray_018)
col_collection_2.objects.link(ob_hray_017)
col_collection_2.objects.link(ob_eyeray_r)
col_collection_2.objects.link(ob_eyeray_l)
col_collection_2.objects.link(ob_raycluster_005)
col_collection_2.objects.link(ob_hray_087)
col_collection_2.objects.link(ob_hray_086)
col_collection_2.objects.link(ob_hray_085)
col_collection_2.objects.link(ob_hray_084)
col_collection_2.objects.link(ob_hray_083)
col_collection_2.objects.link(ob_hray_082)
col_collection_2.objects.link(ob_raycluster_004)
col_collection_2.objects.link(ob_hray_081)
col_collection_2.objects.link(ob_hray_080)
col_collection_2.objects.link(ob_hray_079)
col_collection_2.objects.link(ob_hray_078)
col_collection_2.objects.link(ob_hray_077)
col_collection_2.objects.link(ob_hray_076)
col_collection_2.objects.link(ob_raycluster_003)
col_collection_2.objects.link(ob_hray_075)
col_collection_2.objects.link(ob_hray_074)
col_collection_2.objects.link(ob_hray_073)
col_collection_2.objects.link(ob_hray_072)
col_collection_2.objects.link(ob_hray_023)
col_collection_2.objects.link(ob_hray_020)
col_collection_2.objects.link(ob_raycluster_002)
col_collection_2.objects.link(ob_hray_019)
col_collection_2.objects.link(ob_hray_016)
col_collection_2.objects.link(ob_hray_015)
col_collection_2.objects.link(ob_hray_013)
col_collection_2.objects.link(ob_hray_010)
col_collection_2.objects.link(ob_hray_003)
col_collection_3.objects.link(ob_lamp)
col_collection_3.objects.link(ob_snail)
col_collection_3.objects.link(ob_tail)
col_collection_3.objects.link(ob_childpivot)
col_collection_3.objects.link(ob_fulcrum_004)
col_collection_3.objects.link(ob_tail1)
col_collection_3.objects.link(ob_childpivot_003)
col_collection_3.objects.link(ob_fulcrum)
col_collection_3.objects.link(ob_tail2)
col_collection_3.objects.link(ob_head)
col_collection_3.objects.link(ob_childpivot_001)
col_collection_3.objects.link(ob_fulcrum_002)
col_collection_3.objects.link(ob_head1)
col_collection_3.objects.link(ob_childpivot_002)
col_collection_3.objects.link(ob_head2)
col_collection_3.objects.link(ob_fulcrum_001)
col_collection_3.objects.link(ob_cargohold)

# ---- scene / render settings (as saved in the file)
scene.camera = ob_camera
scene.frame_start = 1; scene.frame_end = 214; scene.frame_set(12)
scene.render.engine = 'BLENDER_EEVEE_NEXT'
scene.render.image_settings.file_format = 'JPEG'
scene.render.image_settings.color_mode = 'RGB'
scene.render.image_settings.compression = 90
scene.render.resolution_x = 800
scene.render.resolution_y = 600
scene.render.pixel_aspect_x = 100.0
scene.render.pixel_aspect_y = 100.0
scene.render.fps = 25
scene.render.dither_intensity = 0.0
scene.render.use_compositing = False
scene.render.use_sequencer = False
scene.render.bake_margin = 2
scene.render.bake_bias = 0.0
scene.render.use_stamp_time = False
scene.render.use_stamp_date = False
scene.render.use_stamp_frame = False
scene.render.use_stamp_camera = False
scene.render.use_stamp_scene = False
scene.render.use_stamp_filename = False
scene.render.use_stamp_render_time = False
scene.render.stamp_font_size = 0
scene.cycles.use_denoising = False
scene.cycles.samples = 10
scene.cycles.sampling_pattern = 'TABULATED_SOBOL'
scene.cycles.light_sampling_threshold = 0.0
scene.cycles.use_adaptive_sampling = False
scene.cycles.use_light_tree = False
scene.cycles.blur_glossy = 0.0
scene.cycles.volume_bounces = 1
scene.cycles.pixel_filter_type = 'GAUSSIAN'
scene.cycles.sample_clamp_indirect = 0.0
scene.view_settings.view_transform = 'Raw'
bpy.context.view_layer.update()

